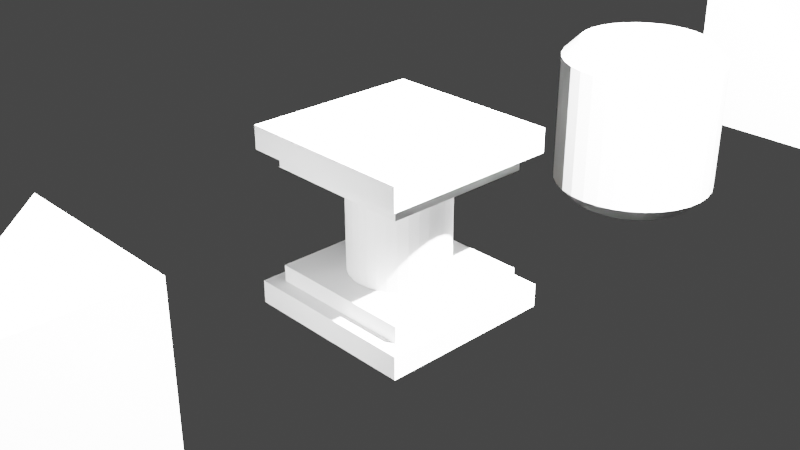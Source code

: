 # Source: idomok.blend  (saved by Blender 2.80.55; exported with 4.5.12 LTS)
import bpy
from mathutils import Matrix  # noqa: F401  (used for matrix-valued properties, if any)

bpy.ops.wm.read_factory_settings(use_empty=True)
scene = bpy.context.scene
scene.name = 'Scene'

# ---- collections
col_collection = bpy.data.collections.new('Collection'); scene.collection.children.link(col_collection)

# ---- materials (node trees are filled in below, after node groups)
mat_material = bpy.data.materials.new('Material')
mat_material.alpha_threshold = 0.0
mat_material.use_transparent_shadow = False
mat_material.roughness = 0.5
mat_material.line_color = (0.0, 0.0, 0.0, 1.0)

# ---- material node trees
mat_material.use_nodes = True; mat_material.node_tree.nodes.clear()
_N = mat_material.node_tree.nodes; _L = mat_material.node_tree.links
n0 = _N.new('ShaderNodeOutputMaterial'); n0.name = 'Material Output'; n0.location = (300, 300)
n1 = _N.new('ShaderNodeBsdfPrincipled'); n1.name = 'Principled BSDF'; n1.location = (10, 300)
n1.distribution = 'GGX'
n1.subsurface_method = 'BURLEY'
n1.inputs[3].default_value = 1.45
_L.new(n1.outputs[0], n0.inputs[0])
n0.is_active_output = True

# ---- world
world_world = bpy.data.worlds.new('World'); scene.world = world_world
world_world.use_nodes = True; world_world.node_tree.nodes.clear()
_N = world_world.node_tree.nodes; _L = world_world.node_tree.links
n0 = _N.new('ShaderNodeOutputWorld'); n0.name = 'World Output'; n0.location = (300, 300)
n1 = _N.new('ShaderNodeBackground'); n1.name = 'Background'; n1.location = (10, 300)
n1.inputs[0].default_value = (0.05088, 0.05088, 0.05088, 1.0)
_L.new(n1.outputs[0], n0.inputs[0])
n0.is_active_output = True
world_world.color = (0.05088, 0.05088, 0.05088)
world_world.use_sun_shadow = False
world_world.sun_shadow_jitter_overblur = 0.0

# ---- cameras
cam_camera = bpy.data.cameras.new('Camera')
cam_camera.clip_end = 100.0
cam_camera.ortho_scale = 7.314
cam_camera.dof.focus_distance = 0.0
cam_camera.dof.aperture_fstop = 128.0

# ---- lights
light_light = bpy.data.lights.new('Light', 'POINT')
light_light.transmission_factor = 0.0
light_light.cutoff_distance = 30.0
light_light.energy = 1e+05
light_light.shadow_buffer_clip_start = 1.001
light_light.shadow_soft_size = 0.1
light_light.shadow_maximum_resolution = 0.006
light_light.use_absolute_resolution = True

# ---- meshes
me_cube_002 = bpy.data.meshes.new('Cube.002')
me_cube_002.from_pydata([(0.4186, 0.4186, -1.0), (0.4186, -0.4186, -1.0), (-0.4186, 0.4186, -1.0), (-0.4186, -0.4186, -1.0), (1.0, 1.0, 0.7001), (1.0, -1.0, 0.7001), (-1.0, 1.0, 0.7001), (-1.0, -1.0, 0.7001), (0.9333, 1.0, 0.7669), (0.7001, 0.7669, 1.0), (0.7001, -0.7669, 1.0), (0.9333, -1.0, 0.7669), (-0.7001, 0.7669, 1.0), (-0.9333, 1.0, 0.7669), (-0.9333, -1.0, 0.7669), (-0.7001, -0.7669, 1.0)], [], [(14, 15, 12, 13, 6, 7), (3, 7, 6, 2), (2, 0, 1, 3), (1, 5, 11, 14, 7, 3), (0, 4, 5, 1), (9, 12, 15, 10), (8, 9, 10, 11, 5, 4), (12, 9, 8, 13), (14, 11, 10, 15), (2, 6, 13, 8, 4, 0)])
_uv = me_cube_002.uv_layers.new(name='UVMap')
_uv.uv.foreach_set('vector', [0.6167, 0.25, 0.5875, 0.2209, 0.5875, 0.02914, 0.6167, 0.0, 0.625, 0.0, 0.625, 0.25, 0.375, 0.5, 0.5875, 0.5, 0.5875, 0.75, 0.375, 0.75, 0.375, 0.75, 0.625, 0.75, 0.625, 1.0, 0.375, 1.0, 0.375, 0.25, 0.5875, 0.25, 0.5959, 0.2583, 0.5959, 0.4917, 0.5875, 0.5, 0.375, 0.5, 0.125, 0.5, 0.3375, 0.5, 0.3375, 0.75, 0.125, 0.75, 0.4125, 0.02914, 0.5875, 0.02914, 0.5875, 0.2209, 0.4125, 0.2209, 0.3833, 0.0, 0.4125, 0.02914, 0.4125, 0.2209, 0.3833, 0.25, 0.375, 0.25, 0.375, 0.0, 0.5875, 0.02914, 0.4125, 0.02914, 0.4125, 0.0, 0.5875, 0.0, 0.5959, 0.4917, 0.5959, 0.2583, 0.625, 0.2875, 0.625, 0.4625, 0.625, 0.5, 0.8375, 0.5, 0.8459, 0.5083, 0.8459, 0.7417, 0.8375, 0.75, 0.625, 0.75])
me_cube_002.materials.append(mat_material)
me_cube_002.use_remesh_preserve_volume = False
me_cube_002.use_remesh_preserve_attributes = False
me_cube_002.use_mirror_vertex_groups = False
me_cube_002.update()
me_cube_004 = bpy.data.meshes.new('Cube.004')
me_cube_004.from_pydata([(1.0, 1.0, -1.0), (1.0, -1.0, -1.0), (-1.0, 1.0, 1.0), (-1.0, 1.0, -1.0), (-1.0, -1.0, 1.0), (-1.0, -1.0, -1.0), (-0.4821, 1.0, 1.0), (1.0, 1.0, -0.4821), (1.0, -1.0, -0.4821), (-0.4821, -1.0, 1.0)], [], [(1, 8, 9, 4, 5), (5, 4, 2, 3), (3, 0, 1, 5), (6, 2, 4, 9), (0, 7, 8, 1), (6, 9, 8, 7), (3, 2, 6, 7, 0)])
_uv = me_cube_004.uv_layers.new(name='UVMap')
_uv.uv.foreach_set('vector', [0.375, 0.25, 0.4397, 0.25, 0.625, 0.4353, 0.625, 0.5, 0.375, 0.5, 0.375, 0.5, 0.625, 0.5, 0.625, 0.75, 0.375, 0.75, 0.375, 0.75, 0.625, 0.75, 0.625, 1.0, 0.375, 1.0, 0.5603, 0.0, 0.625, 0.0, 0.625, 0.25, 0.5603, 0.25, 0.125, 0.5, 0.1897, 0.5, 0.1897, 0.75, 0.125, 0.75, 0.5603, 0.0, 0.5603, 0.25, 0.375, 0.25, 0.375, 0.0, 0.625, 0.5, 0.875, 0.5, 0.875, 0.5647, 0.6897, 0.75, 0.625, 0.75])
me_cube_004.materials.append(mat_material)
me_cube_004.use_remesh_preserve_volume = False
me_cube_004.use_remesh_preserve_attributes = False
me_cube_004.use_mirror_vertex_groups = False
me_cube_004.update()
me_cube_005 = bpy.data.meshes.new('Cube.005')
me_cube_005.from_pydata([(1.0, 1.0, -1.0), (1.0, -1.0, -1.0), (-1.0, 1.0, -1.0), (-1.0, -1.0, -1.0), (1.0, 1.0, -0.0007418), (1.0, -0.0007418, 1.0), (1.0, 0.0007418, 1.0), (1.0, -1.0, -0.0007418), (-1.0, -0.0007418, 1.0), (-1.0, 1.0, -0.0007418), (-1.0, -1.0, -0.0007418), (-1.0, 0.0007418, 1.0)], [], [(1, 7, 10, 3), (3, 10, 11, 8, 9, 2), (2, 0, 1, 3), (5, 8, 11, 6), (0, 4, 5, 6, 7, 1), (6, 11, 10, 7), (8, 5, 4, 9), (2, 9, 4, 0)])
_uv = me_cube_005.uv_layers.new(name='UVMap')
_uv.uv.foreach_set('vector', [0.375, 0.25, 0.4999, 0.25, 0.4999, 0.5, 0.375, 0.5, 0.375, 0.5, 0.4999, 0.5, 0.625, 0.6251, 0.625, 0.6249, 0.4999, 0.75, 0.375, 0.75, 0.375, 0.75, 0.625, 0.75, 0.625, 1.0, 0.375, 1.0, 0.375, 0.1251, 0.625, 0.1251, 0.625, 0.1249, 0.375, 0.1249, 0.125, 0.5, 0.2499, 0.5, 0.375, 0.6251, 0.375, 0.6249, 0.2499, 0.75, 0.125, 0.75, 0.375, 0.1249, 0.625, 0.1249, 0.625, 0.25, 0.375, 0.25, 0.625, 0.1251, 0.375, 0.1251, 0.375, 0.0, 0.625, 0.0, 0.625, 0.5, 0.7499, 0.5, 0.7499, 0.75, 0.625, 0.75])
me_cube_005.materials.append(mat_material)
me_cube_005.use_remesh_preserve_volume = False
me_cube_005.use_remesh_preserve_attributes = False
me_cube_005.use_mirror_vertex_groups = False
me_cube_005.update()
me_cube_006 = bpy.data.meshes.new('Cube.006')
me_cube_006.from_pydata([(1.0, 0.4183, 1.0), (0.4183, 1.0, 1.0), (0.4183, 1.0, -1.0), (1.0, 0.4183, -1.0), (0.4183, -1.0, 1.0), (1.0, -0.4183, 1.0), (1.0, -0.4183, -1.0), (0.4183, -1.0, -1.0), (-0.4183, 1.0, 1.0), (-1.0, 0.4183, 1.0), (-1.0, 0.4183, -1.0), (-0.4183, 1.0, -1.0), (-1.0, -0.4183, 1.0), (-0.4183, -1.0, 1.0), (-0.4183, -1.0, -1.0), (-1.0, -0.4183, -1.0)], [], [(10, 11, 2, 3, 6, 7, 14, 15), (15, 12, 9, 10), (7, 4, 13, 14), (0, 1, 8, 9, 12, 13, 4, 5), (3, 0, 5, 6), (0, 3, 2, 1), (14, 13, 12, 15), (4, 7, 6, 5), (8, 11, 10, 9), (11, 8, 1, 2)])
_uv = me_cube_006.uv_layers.new(name='UVMap')
_uv.uv.foreach_set('vector', [0.375, 0.8227, 0.4477, 0.75, 0.5523, 0.75, 0.625, 0.8227, 0.625, 0.9273, 0.5523, 1.0, 0.4477, 1.0, 0.375, 0.9273, 0.375, 0.5727, 0.625, 0.5727, 0.625, 0.6773, 0.375, 0.6773, 0.375, 0.3227, 0.625, 0.3227, 0.625, 0.4273, 0.375, 0.4273, 0.375, 0.07271, 0.4477, 0.0, 0.5523, 0.0, 0.625, 0.07271, 0.625, 0.1773, 0.5523, 0.25, 0.4477, 0.25, 0.375, 0.1773, 0.125, 0.5727, 0.375, 0.5727, 0.375, 0.6773, 0.125, 0.6773, 0.375, 0.5727, 0.125, 0.5727, 0.125, 0.5, 0.375, 0.5, 0.375, 0.4273, 0.625, 0.4273, 0.625, 0.5727, 0.375, 0.5727, 0.625, 0.3227, 0.375, 0.3227, 0.375, 0.25, 0.625, 0.25, 0.875, 0.5727, 0.625, 0.5727, 0.625, 0.5, 0.875, 0.5, 0.625, 0.5727, 0.875, 0.5727, 0.875, 0.6773, 0.625, 0.6773])
me_cube_006.materials.append(mat_material)
me_cube_006.use_remesh_preserve_volume = False
me_cube_006.use_remesh_preserve_attributes = False
me_cube_006.use_mirror_vertex_groups = False
me_cube_006.update()
me_cube_007 = bpy.data.meshes.new('Cube.007')
me_cube_007.from_pydata([(0.7619, 1.0, 1.0), (1.0, 1.0, 0.7619), (1.0, 1.0, -0.7619), (0.7619, 1.0, -1.0), (-1.0, 1.0, 0.7619), (-0.7619, 1.0, 1.0), (-0.7619, 1.0, -1.0), (-1.0, 1.0, -0.7619), (0.7008, -1.0, 0.638), (1.0, -0.7008, 0.7619), (0.638, -1.0, 0.7008), (0.7619, -0.7008, 1.0), (0.638, -1.0, -0.7008), (0.7619, -0.7008, -1.0), (0.7008, -1.0, -0.638), (1.0, -0.7008, -0.7619), (-0.638, -1.0, 0.7008), (-0.7619, -0.7008, 1.0), (-0.7008, -1.0, 0.638), (-1.0, -0.7008, 0.7619), (-0.7008, -1.0, -0.638), (-1.0, -0.7008, -0.7619), (-0.638, -1.0, -0.7008), (-0.7619, -0.7008, -1.0)], [], [(17, 5, 4, 19), (6, 23, 21, 7), (0, 5, 17, 11), (13, 3, 2, 15), (12, 14, 8, 10, 16, 18, 20, 22), (2, 1, 9, 15), (21, 19, 4, 7), (6, 3, 13, 23), (6, 7, 4, 5, 0, 1, 2, 3), (22, 20, 21, 23), (10, 8, 9, 11), (18, 16, 17, 19), (14, 12, 13, 15), (8, 14, 15, 9), (16, 10, 11, 17), (12, 22, 23, 13), (19, 21, 20, 18), (0, 11, 9, 1)])
_uv = me_cube_007.uv_layers.new(name='UVMap')
_uv.uv.foreach_set('vector', [0.5952, 0.2126, 0.5952, 0.0, 0.625, 0.0, 0.625, 0.2126, 0.4048, 0.75, 0.4048, 0.9626, 0.375, 0.9626, 0.375, 0.75, 0.4048, 0.0, 0.5952, 0.0, 0.5952, 0.2126, 0.4048, 0.2126, 0.5952, 0.9626, 0.5952, 0.75, 0.625, 0.75, 0.625, 0.9626, 0.4124, 0.2953, 0.4203, 0.2874, 0.5797, 0.2874, 0.5876, 0.2953, 0.5876, 0.4547, 0.5797, 0.4626, 0.4203, 0.4626, 0.4124, 0.4547, 0.1548, 0.5, 0.3452, 0.5, 0.3452, 0.7126, 0.1548, 0.7126, 0.4048, 0.5374, 0.5952, 0.5374, 0.5952, 0.75, 0.4048, 0.75, 0.4048, 0.75, 0.5952, 0.75, 0.5952, 0.9626, 0.4048, 0.9626, 0.625, 0.5298, 0.6548, 0.5, 0.8452, 0.5, 0.875, 0.5298, 0.875, 0.7202, 0.8452, 0.75, 0.6548, 0.75, 0.625, 0.7202, 0.4124, 0.4547, 0.4203, 0.4626, 0.4048, 0.5, 0.375, 0.4702, 0.5876, 0.2953, 0.5797, 0.2874, 0.5952, 0.25, 0.625, 0.2798, 0.5797, 0.4626, 0.5876, 0.4547, 0.625, 0.4702, 0.5952, 0.5, 0.4203, 0.2874, 0.4124, 0.2953, 0.375, 0.2798, 0.4048, 0.25, 0.5797, 0.2874, 0.4203, 0.2874, 0.4048, 0.25, 0.5952, 0.25, 0.5876, 0.4547, 0.5876, 0.2953, 0.625, 0.2798, 0.625, 0.4702, 0.4124, 0.2953, 0.4124, 0.4547, 0.375, 0.4702, 0.375, 0.2798, 0.5952, 0.5374, 0.4048, 0.5374, 0.4203, 0.4626, 0.5797, 0.4626, 0.4048, 0.0, 0.4048, 0.2126, 0.375, 0.2126, 0.375, 0.0])
me_cube_007.materials.append(mat_material)
me_cube_007.use_remesh_preserve_volume = False
me_cube_007.use_remesh_preserve_attributes = False
me_cube_007.use_mirror_vertex_groups = False
me_cube_007.update()
me_cube_008 = bpy.data.meshes.new('Cube.008')
me_cube_008.from_pydata([(1.2, 1.2, -0.1781), (1.0, 1.0, -1.0), (1.2, -1.2, -0.1781), (1.0, -1.0, -1.0), (-1.2, 1.2, -0.1781), (-1.0, 1.0, -1.0), (-1.2, -1.2, -0.1781), (-1.0, -1.0, -1.0), (0.6838, -0.6838, 1.402), (-0.6838, -0.6838, 1.402), (0.6838, 0.6838, 1.402), (-0.6838, 0.6838, 1.402)], [], [(2, 0, 10, 8), (3, 2, 6, 7), (7, 6, 4, 5), (5, 1, 3, 7), (1, 0, 2, 3), (5, 4, 0, 1), (10, 11, 9, 8), (4, 6, 9, 11), (0, 4, 11, 10), (6, 2, 8, 9)])
_uv = me_cube_008.uv_layers.new(name='UVMap')
_uv.uv.foreach_set('vector', [0.375, 0.75, 0.375, 0.5, 0.375, 0.5, 0.375, 0.75, 0.375, 0.25, 0.625, 0.25, 0.625, 0.5, 0.375, 0.5, 0.375, 0.5, 0.625, 0.5, 0.625, 0.75, 0.375, 0.75, 0.375, 0.75, 0.625, 0.75, 0.625, 1.0, 0.375, 1.0, 0.125, 0.5, 0.375, 0.5, 0.375, 0.75, 0.125, 0.75, 0.625, 0.5, 0.875, 0.5, 0.875, 0.75, 0.625, 0.75, 0.375, 0.0, 0.625, 0.0, 0.625, 0.25, 0.375, 0.25, 0.625, 0.75, 0.625, 0.5, 0.625, 0.5, 0.625, 0.75, 0.875, 0.75, 0.875, 0.5, 0.875, 0.5, 0.875, 0.75, 0.625, 0.5, 0.625, 0.25, 0.625, 0.25, 0.625, 0.5])
me_cube_008.materials.append(mat_material)
me_cube_008.use_remesh_preserve_volume = False
me_cube_008.use_remesh_preserve_attributes = False
me_cube_008.use_mirror_vertex_groups = False
me_cube_008.update()
me_cone = bpy.data.meshes.new('Cone')
me_cone.from_pydata([(0.0, 1.0, -1.0), (0.1951, 0.9808, -1.0), (0.3827, 0.9239, -1.0), (0.5556, 0.8315, -1.0), (0.7071, 0.7071, -1.0), (0.8315, 0.5556, -1.0), (0.9239, 0.3827, -1.0), (0.9808, 0.1951, -1.0), (1.0, 7.55e-08, -1.0), (0.9808, -0.1951, -1.0), (0.9239, -0.3827, -1.0), (0.8315, -0.5556, -1.0), (0.7071, -0.7071, -1.0), (0.5556, -0.8315, -1.0), (0.3827, -0.9239, -1.0), (0.1951, -0.9808, -1.0), (-3.258e-07, -1.0, -1.0), (-0.1951, -0.9808, -1.0), (-0.3827, -0.9239, -1.0), (-0.5556, -0.8315, -1.0), (-0.7071, -0.7071, -1.0), (-0.8315, -0.5556, -1.0), (-0.9239, -0.3827, -1.0), (0.0, 0.0, 1.0), (-0.9808, -0.1951, -1.0), (-1.0, 9.656e-07, -1.0), (-0.9808, 0.1951, -1.0), (-0.9239, 0.3827, -1.0), (-0.8315, 0.5556, -1.0), (-0.7071, 0.7071, -1.0), (-0.5556, 0.8315, -1.0), (-0.3827, 0.9239, -1.0), (-0.1951, 0.9808, -1.0)], [], [(0, 23, 1), (1, 23, 2), (2, 23, 3), (3, 23, 4), (4, 23, 5), (5, 23, 6), (6, 23, 7), (7, 23, 8), (8, 23, 9), (9, 23, 10), (10, 23, 11), (11, 23, 12), (12, 23, 13), (13, 23, 14), (14, 23, 15), (15, 23, 16), (16, 23, 17), (17, 23, 18), (18, 23, 19), (19, 23, 20), (20, 23, 21), (21, 23, 22), (22, 23, 24), (24, 23, 25), (25, 23, 26), (26, 23, 27), (27, 23, 28), (28, 23, 29), (29, 23, 30), (30, 23, 31), (31, 23, 32), (32, 23, 0), (0, 1, 2, 3, 4, 5, 6, 7, 8, 9, 10, 11, 12, 13, 14, 15, 16, 17, 18, 19, 20, 21, 22, 24, 25, 26, 27, 28, 29, 30, 31, 32)])
me_cone.polygons.foreach_set('use_smooth', [True] * 33)
_uv = me_cone.uv_layers.new(name='UVMap')
_uv.uv.foreach_set('vector', [0.25, 0.49, 0.25, 0.25, 0.2968, 0.4854, 0.2968, 0.4854, 0.25, 0.25, 0.3418, 0.4717, 0.3418, 0.4717, 0.25, 0.25, 0.3833, 0.4496, 0.3833, 0.4496, 0.25, 0.25, 0.4197, 0.4197, 0.4197, 0.4197, 0.25, 0.25, 0.4496, 0.3833, 0.4496, 0.3833, 0.25, 0.25, 0.4717, 0.3418, 0.4717, 0.3418, 0.25, 0.25, 0.4854, 0.2968, 0.4854, 0.2968, 0.25, 0.25, 0.49, 0.25, 0.49, 0.25, 0.25, 0.25, 0.4854, 0.2032, 0.4854, 0.2032, 0.25, 0.25, 0.4717, 0.1582, 0.4717, 0.1582, 0.25, 0.25, 0.4496, 0.1167, 0.4496, 0.1167, 0.25, 0.25, 0.4197, 0.08029, 0.4197, 0.08029, 0.25, 0.25, 0.3833, 0.05045, 0.3833, 0.05045, 0.25, 0.25, 0.3418, 0.02827, 0.3418, 0.02827, 0.25, 0.25, 0.2968, 0.01461, 0.2968, 0.01461, 0.25, 0.25, 0.25, 0.01, 0.25, 0.01, 0.25, 0.25, 0.2032, 0.01461, 0.2032, 0.01461, 0.25, 0.25, 0.1582, 0.02827, 0.1582, 0.02827, 0.25, 0.25, 0.1167, 0.05045, 0.1167, 0.05045, 0.25, 0.25, 0.08029, 0.08029, 0.08029, 0.08029, 0.25, 0.25, 0.05045, 0.1167, 0.05045, 0.1167, 0.25, 0.25, 0.02827, 0.1582, 0.02827, 0.1582, 0.25, 0.25, 0.01461, 0.2032, 0.01461, 0.2032, 0.25, 0.25, 0.01, 0.25, 0.01, 0.25, 0.25, 0.25, 0.01461, 0.2968, 0.01461, 0.2968, 0.25, 0.25, 0.02827, 0.3418, 0.02827, 0.3418, 0.25, 0.25, 0.05045, 0.3833, 0.05045, 0.3833, 0.25, 0.25, 0.08029, 0.4197, 0.08029, 0.4197, 0.25, 0.25, 0.1167, 0.4496, 0.1167, 0.4496, 0.25, 0.25, 0.1582, 0.4717, 0.1582, 0.4717, 0.25, 0.25, 0.2032, 0.4854, 0.2032, 0.4854, 0.25, 0.25, 0.25, 0.49, 0.75, 0.49, 0.7968, 0.4854, 0.8418, 0.4717, 0.8833, 0.4496, 0.9197, 0.4197, 0.9496, 0.3833, 0.9717, 0.3418, 0.9854, 0.2968, 0.99, 0.25, 0.9854, 0.2032, 0.9717, 0.1582, 0.9496, 0.1167, 0.9197, 0.08029, 0.8833, 0.05045, 0.8418, 0.02827, 0.7968, 0.01461, 0.75, 0.01, 0.7032, 0.01461, 0.6582, 0.02827, 0.6167, 0.05045, 0.5803, 0.08029, 0.5504, 0.1167, 0.5283, 0.1582, 0.5146, 0.2032, 0.51, 0.25, 0.5146, 0.2968, 0.5283, 0.3418, 0.5504, 0.3833, 0.5803, 0.4197, 0.6167, 0.4496, 0.6582, 0.4717, 0.7032, 0.4854])
me_cone.materials.append(mat_material)
me_cone.use_remesh_preserve_volume = False
me_cone.use_remesh_preserve_attributes = False
me_cone.use_mirror_vertex_groups = False
me_cone.update()
me_icosphere = bpy.data.meshes.new('Icosphere')
me_icosphere.from_pydata([(3.207e-10, 4.31e-07, -1.226), (0.8871, -0.6445, -0.5483), (-0.3388, -1.043, -0.5483), (-1.097, 4.31e-07, -0.5483), (-0.3388, 1.043, -0.5483), (0.8871, 0.6445, -0.5483), (0.3388, -1.043, 0.5483), (-0.8871, -0.6445, 0.5483), (-0.8871, 0.6445, 0.5483), (0.3388, 1.043, 0.5483), (1.097, 4.31e-07, 0.5483), (3.207e-10, 4.31e-07, 1.226), (-0.1992, -0.613, -1.043), (0.5214, -0.3788, -1.043), (0.3223, -0.9918, -0.6445), (1.043, 4.31e-07, -0.6445), (0.5214, 0.3788, -1.043), (-0.6445, 4.31e-07, -1.043), (-0.8437, -0.613, -0.6445), (-0.1992, 0.613, -1.043), (-0.8437, 0.613, -0.6445), (0.3223, 0.9918, -0.6445), (1.166, -0.3788, -3.207e-10), (1.166, 0.3788, -3.207e-10), (3.207e-10, -1.226, -3.207e-10), (0.7206, -0.9918, -3.207e-10), (-1.166, -0.3788, -3.207e-10), (-0.7206, -0.9918, -3.207e-10), (-0.7206, 0.9918, -3.207e-10), (-1.166, 0.3788, -3.207e-10), (0.7206, 0.9918, -3.207e-10), (3.207e-10, 1.226, -3.207e-10), (0.8437, -0.613, 0.6445), (-0.3223, -0.9918, 0.6445), (-1.043, 4.31e-07, 0.6445), (-0.3223, 0.9918, 0.6445), (0.8437, 0.613, 0.6445), (0.1992, -0.613, 1.043), (0.6445, 4.31e-07, 1.043), (-0.5214, -0.3788, 1.043), (-0.5214, 0.3788, 1.043), (0.1992, 0.613, 1.043)], [], [(0, 13, 12), (1, 13, 15), (0, 12, 17), (0, 17, 19), (0, 19, 16), (1, 15, 22), (2, 14, 24), (3, 18, 26), (4, 20, 28), (5, 21, 30), (1, 22, 25), (2, 24, 27), (3, 26, 29), (4, 28, 31), (5, 30, 23), (6, 32, 37), (7, 33, 39), (8, 34, 40), (9, 35, 41), (10, 36, 38), (38, 41, 11), (38, 36, 41), (36, 9, 41), (41, 40, 11), (41, 35, 40), (35, 8, 40), (40, 39, 11), (40, 34, 39), (34, 7, 39), (39, 37, 11), (39, 33, 37), (33, 6, 37), (37, 38, 11), (37, 32, 38), (32, 10, 38), (23, 36, 10), (23, 30, 36), (30, 9, 36), (31, 35, 9), (31, 28, 35), (28, 8, 35), (29, 34, 8), (29, 26, 34), (26, 7, 34), (27, 33, 7), (27, 24, 33), (24, 6, 33), (25, 32, 6), (25, 22, 32), (22, 10, 32), (30, 31, 9), (30, 21, 31), (21, 4, 31), (28, 29, 8), (28, 20, 29), (20, 3, 29), (26, 27, 7), (26, 18, 27), (18, 2, 27), (24, 25, 6), (24, 14, 25), (14, 1, 25), (22, 23, 10), (22, 15, 23), (15, 5, 23), (16, 21, 5), (16, 19, 21), (19, 4, 21), (19, 20, 4), (19, 17, 20), (17, 3, 20), (17, 18, 3), (17, 12, 18), (12, 2, 18), (15, 16, 5), (15, 13, 16), (13, 0, 16), (12, 14, 2), (12, 13, 14), (13, 1, 14)])
_uv = me_icosphere.uv_layers.new(name='UVMap')
_uv.uv.foreach_set('vector', [0.8182, 0.0, 0.7727, 0.07873, 0.8636, 0.07873, 0.7273, 0.1575, 0.6818, 0.07873, 0.6364, 0.1575, 0.09091, 0.0, 0.04545, 0.07873, 0.1364, 0.07873, 0.2727, 0.0, 0.2273, 0.07873, 0.3182, 0.07873, 0.4545, 0.0, 0.4091, 0.07873, 0.5, 0.07873, 0.7273, 0.1575, 0.6364, 0.1575, 0.6818, 0.2362, 0.9091, 0.1575, 0.8182, 0.1575, 0.8636, 0.2362, 0.1818, 0.1575, 0.09091, 0.1575, 0.1364, 0.2362, 0.3636, 0.1575, 0.2727, 0.1575, 0.3182, 0.2362, 0.5455, 0.1575, 0.4545, 0.1575, 0.5, 0.2362, 0.7273, 0.1575, 0.6818, 0.2362, 0.7727, 0.2362, 0.9091, 0.1575, 0.8636, 0.2362, 0.9545, 0.2362, 0.1818, 0.1575, 0.1364, 0.2362, 0.2273, 0.2362, 0.3636, 0.1575, 0.3182, 0.2362, 0.4091, 0.2362, 0.5455, 0.1575, 0.5, 0.2362, 0.5909, 0.2362, 0.8182, 0.3149, 0.7273, 0.3149, 0.7727, 0.3937, 1.0, 0.3149, 0.9091, 0.3149, 0.9545, 0.3937, 0.2727, 0.3149, 0.1818, 0.3149, 0.2273, 0.3937, 0.4545, 0.3149, 0.3636, 0.3149, 0.4091, 0.3937, 0.6364, 0.3149, 0.5455, 0.3149, 0.5909, 0.3937, 0.5909, 0.3937, 0.5, 0.3937, 0.5455, 0.4724, 0.5909, 0.3937, 0.5455, 0.3149, 0.5, 0.3937, 0.5455, 0.3149, 0.4545, 0.3149, 0.5, 0.3937, 0.4091, 0.3937, 0.3182, 0.3937, 0.3636, 0.4724, 0.4091, 0.3937, 0.3636, 0.3149, 0.3182, 0.3937, 0.3636, 0.3149, 0.2727, 0.3149, 0.3182, 0.3937, 0.2273, 0.3937, 0.1364, 0.3937, 0.1818, 0.4724, 0.2273, 0.3937, 0.1818, 0.3149, 0.1364, 0.3937, 0.1818, 0.3149, 0.09091, 0.3149, 0.1364, 0.3937, 0.9545, 0.3937, 0.8636, 0.3937, 0.9091, 0.4724, 0.9545, 0.3937, 0.9091, 0.3149, 0.8636, 0.3937, 0.9091, 0.3149, 0.8182, 0.3149, 0.8636, 0.3937, 0.7727, 0.3937, 0.6818, 0.3937, 0.7273, 0.4724, 0.7727, 0.3937, 0.7273, 0.3149, 0.6818, 0.3937, 0.7273, 0.3149, 0.6364, 0.3149, 0.6818, 0.3937, 0.5909, 0.2362, 0.5455, 0.3149, 0.6364, 0.3149, 0.5909, 0.2362, 0.5, 0.2362, 0.5455, 0.3149, 0.5, 0.2362, 0.4545, 0.3149, 0.5455, 0.3149, 0.4091, 0.2362, 0.3636, 0.3149, 0.4545, 0.3149, 0.4091, 0.2362, 0.3182, 0.2362, 0.3636, 0.3149, 0.3182, 0.2362, 0.2727, 0.3149, 0.3636, 0.3149, 0.2273, 0.2362, 0.1818, 0.3149, 0.2727, 0.3149, 0.2273, 0.2362, 0.1364, 0.2362, 0.1818, 0.3149, 0.1364, 0.2362, 0.09091, 0.3149, 0.1818, 0.3149, 0.9545, 0.2362, 0.9091, 0.3149, 1.0, 0.3149, 0.9545, 0.2362, 0.8636, 0.2362, 0.9091, 0.3149, 0.8636, 0.2362, 0.8182, 0.3149, 0.9091, 0.3149, 0.7727, 0.2362, 0.7273, 0.3149, 0.8182, 0.3149, 0.7727, 0.2362, 0.6818, 0.2362, 0.7273, 0.3149, 0.6818, 0.2362, 0.6364, 0.3149, 0.7273, 0.3149, 0.5, 0.2362, 0.4091, 0.2362, 0.4545, 0.3149, 0.5, 0.2362, 0.4545, 0.1575, 0.4091, 0.2362, 0.4545, 0.1575, 0.3636, 0.1575, 0.4091, 0.2362, 0.3182, 0.2362, 0.2273, 0.2362, 0.2727, 0.3149, 0.3182, 0.2362, 0.2727, 0.1575, 0.2273, 0.2362, 0.2727, 0.1575, 0.1818, 0.1575, 0.2273, 0.2362, 0.1364, 0.2362, 0.04545, 0.2362, 0.09091, 0.3149, 0.1364, 0.2362, 0.09091, 0.1575, 0.04545, 0.2362, 0.09091, 0.1575, 0.0, 0.1575, 0.04545, 0.2362, 0.8636, 0.2362, 0.7727, 0.2362, 0.8182, 0.3149, 0.8636, 0.2362, 0.8182, 0.1575, 0.7727, 0.2362, 0.8182, 0.1575, 0.7273, 0.1575, 0.7727, 0.2362, 0.6818, 0.2362, 0.5909, 0.2362, 0.6364, 0.3149, 0.6818, 0.2362, 0.6364, 0.1575, 0.5909, 0.2362, 0.6364, 0.1575, 0.5455, 0.1575, 0.5909, 0.2362, 0.5, 0.07873, 0.4545, 0.1575, 0.5455, 0.1575, 0.5, 0.07873, 0.4091, 0.07873, 0.4545, 0.1575, 0.4091, 0.07873, 0.3636, 0.1575, 0.4545, 0.1575, 0.3182, 0.07873, 0.2727, 0.1575, 0.3636, 0.1575, 0.3182, 0.07873, 0.2273, 0.07873, 0.2727, 0.1575, 0.2273, 0.07873, 0.1818, 0.1575, 0.2727, 0.1575, 0.1364, 0.07873, 0.09091, 0.1575, 0.1818, 0.1575, 0.1364, 0.07873, 0.04545, 0.07873, 0.09091, 0.1575, 0.04545, 0.07873, 0.0, 0.1575, 0.09091, 0.1575, 0.6364, 0.1575, 0.5909, 0.07873, 0.5455, 0.1575, 0.6364, 0.1575, 0.6818, 0.07873, 0.5909, 0.07873, 0.6818, 0.07873, 0.6364, 0.0, 0.5909, 0.07873, 0.8636, 0.07873, 0.8182, 0.1575, 0.9091, 0.1575, 0.8636, 0.07873, 0.7727, 0.07873, 0.8182, 0.1575, 0.7727, 0.07873, 0.7273, 0.1575, 0.8182, 0.1575])
me_icosphere.materials.append(mat_material)
me_icosphere.use_remesh_preserve_volume = False
me_icosphere.use_remesh_preserve_attributes = False
me_icosphere.use_mirror_vertex_groups = False
me_icosphere.update()
me_cube_001 = bpy.data.meshes.new('Cube.001')
me_cube_001.from_pydata([(0.4816, 1.201, 0.4816), (0.4816, 0.4816, 1.201), (1.201, 0.4816, 0.4816), (0.4816, 0.4816, -1.201), (0.4816, 1.201, -0.4816), (1.201, 0.4816, -0.4816), (1.201, -0.4816, 0.4816), (0.4816, -0.4816, 1.201), (0.4816, -1.201, 0.4816), (1.201, -0.4816, -0.4816), (0.4816, -1.201, -0.4816), (0.4816, -0.4816, -1.201), (-0.4816, 1.201, 0.4816), (-1.201, 0.4816, 0.4816), (-0.4816, 0.4816, 1.201), (-1.201, 0.4816, -0.4816), (-0.4816, 1.201, -0.4816), (-0.4816, 0.4816, -1.201), (-1.201, -0.4816, 0.4816), (-0.4816, -1.201, 0.4816), (-0.4816, -0.4816, 1.201), (-0.4816, -0.4816, -1.201), (-0.4816, -1.201, -0.4816), (-1.201, -0.4816, -0.4816)], [], [(17, 3, 11, 21), (23, 18, 13, 15), (10, 8, 19, 22), (1, 14, 20, 7), (5, 2, 6, 9), (0, 1, 2), (3, 4, 5), (6, 7, 8), (9, 10, 11), (12, 13, 14), (15, 16, 17), (18, 19, 20), (21, 22, 23), (17, 21, 23, 15), (3, 17, 16, 4), (2, 5, 4, 0), (22, 19, 18, 23), (8, 10, 9, 6), (12, 16, 15, 13), (7, 20, 19, 8), (1, 7, 6, 2), (21, 11, 10, 22), (20, 14, 13, 18), (14, 1, 0, 12), (11, 3, 5, 9), (16, 12, 0, 4)])
_uv = me_cube_001.uv_layers.new(name='UVMap')
_uv.uv.foreach_set('vector', [0.4499, 0.8249, 0.5501, 0.8249, 0.5501, 0.9251, 0.4499, 0.9251, 0.4499, 0.5749, 0.5501, 0.5749, 0.5501, 0.6751, 0.4499, 0.6751, 0.4499, 0.3249, 0.5501, 0.3249, 0.5501, 0.4251, 0.4499, 0.4251, 0.4499, 0.07489, 0.5501, 0.07489, 0.5501, 0.1751, 0.4499, 0.1751, 0.1999, 0.5749, 0.3001, 0.5749, 0.3001, 0.6751, 0.1999, 0.6751, 0.8001, 0.6751, 0.875, 0.6751, 0.8001, 0.75, 0.5501, 0.8249, 0.5501, 0.75, 0.625, 0.8249, 0.3001, 0.6751, 0.375, 0.6751, 0.3001, 0.75, 0.1999, 0.6751, 0.1999, 0.75, 0.125, 0.6751, 0.8001, 0.5749, 0.8001, 0.5, 0.875, 0.5749, 0.4499, 0.6751, 0.4499, 0.75, 0.375, 0.6751, 0.5501, 0.5749, 0.5501, 0.5, 0.625, 0.5749, 0.4499, 0.9251, 0.4499, 1.0, 0.375, 0.9251, 0.4499, 0.8249, 0.4499, 0.9251, 0.375, 0.9251, 0.375, 0.8249, 0.5501, 0.8249, 0.4499, 0.8249, 0.4499, 0.75, 0.5501, 0.75, 0.3001, 0.5749, 0.1999, 0.5749, 0.1999, 0.5, 0.3001, 0.5, 0.4499, 0.4251, 0.5501, 0.4251, 0.5501, 0.5749, 0.4499, 0.5749, 0.5501, 0.3249, 0.4499, 0.3249, 0.4499, 0.25, 0.5501, 0.25, 0.8001, 0.5749, 0.6999, 0.5749, 0.6999, 0.5, 0.8001, 0.5, 0.4499, 0.1751, 0.5501, 0.1751, 0.5501, 0.25, 0.4499, 0.25, 0.4499, 0.07489, 0.4499, 0.1751, 0.375, 0.1751, 0.375, 0.07489, 0.4499, 0.9251, 0.5501, 0.9251, 0.5501, 1.0, 0.4499, 1.0, 0.5501, 0.1751, 0.5501, 0.07489, 0.625, 0.07489, 0.625, 0.1751, 0.5501, 0.07489, 0.4499, 0.07489, 0.4499, 0.0, 0.5501, 0.0, 0.5501, 0.9251, 0.5501, 0.8249, 0.625, 0.8249, 0.625, 0.9251, 0.6999, 0.5749, 0.8001, 0.5749, 0.8001, 0.6751, 0.6999, 0.6751])
me_cube_001.materials.append(mat_material)
me_cube_001.use_remesh_preserve_volume = False
me_cube_001.use_remesh_preserve_attributes = False
me_cube_001.use_mirror_vertex_groups = False
me_cube_001.update()
me_cube_009 = bpy.data.meshes.new('Cube.009')
me_cube_009.from_pydata([(1.0, 1.0, 1.0), (1.0, 1.0, -1.0), (1.0, -1.0, -1.0), (-1.0, 1.0, 1.0), (1.0, -0.002422, 1.0), (1.0, -1.0, 0.002422), (-0.002422, 1.0, -1.0), (-1.0, 1.0, -0.002422), (-1.0, -1.0, 0.002422), (-1.0, -0.002422, 1.0), (-1.0, -1.0, -0.002422), (-0.002422, -1.0, -1.0)], [], [(6, 1, 2, 11), (0, 3, 9, 4), (6, 7, 3, 0, 1), (2, 5, 8, 10, 11), (10, 8, 9, 3, 7), (6, 11, 10, 7), (4, 9, 8, 5), (1, 0, 4, 5, 2)])
_uv = me_cube_009.uv_layers.new(name='UVMap')
_uv.uv.foreach_set('vector', [0.4997, 0.75, 0.625, 0.75, 0.625, 1.0, 0.4997, 1.0, 0.375, 0.0, 0.625, 0.0, 0.625, 0.1253, 0.375, 0.1253, 0.625, 0.6247, 0.7497, 0.5, 0.875, 0.5, 0.875, 0.75, 0.625, 0.75, 0.375, 0.25, 0.5003, 0.25, 0.5003, 0.5, 0.4997, 0.5, 0.375, 0.3753, 0.4997, 0.5, 0.5003, 0.5, 0.625, 0.6247, 0.625, 0.75, 0.4997, 0.75, 0.4997, 0.75, 0.4997, 1.0, 0.375, 1.0, 0.375, 0.75, 0.375, 0.1253, 0.625, 0.1253, 0.625, 0.25, 0.375, 0.25, 0.125, 0.5, 0.375, 0.5, 0.375, 0.6253, 0.2503, 0.75, 0.125, 0.75])
me_cube_009.materials.append(mat_material)
me_cube_009.use_remesh_preserve_volume = False
me_cube_009.use_remesh_preserve_attributes = False
me_cube_009.use_mirror_vertex_groups = False
me_cube_009.update()
me_cube_011 = bpy.data.meshes.new('Cube.011')
me_cube_011.from_pydata([(1.0, 1.0, 1.0), (1.0, 1.0, -1.0), (1.0, -1.0, 1.0), (1.0, -1.0, -1.0), (-1.0, 1.0, 1.0), (-1.0, 1.0, -1.0), (-1.0, -1.0, 1.0), (-1.0, -1.0, -1.0), (0.0, 1.0, -0.3259), (0.0, -1.0, 1.0), (0.0, -1.0, -0.3259), (0.0, 1.0, 1.0)], [], [(11, 4, 6, 9), (10, 9, 6, 7), (7, 6, 4, 5), (8, 1, 3, 10), (1, 0, 2, 3), (8, 11, 0, 1), (5, 4, 11, 8), (5, 8, 10, 7), (3, 2, 9, 10), (0, 11, 9, 2)])
_uv = me_cube_011.uv_layers.new(name='UVMap')
_uv.uv.foreach_set('vector', [0.5, 0.0, 0.625, 0.0, 0.625, 0.25, 0.5, 0.25, 0.375, 0.375, 0.625, 0.375, 0.625, 0.5, 0.375, 0.5, 0.375, 0.5, 0.625, 0.5, 0.625, 0.75, 0.375, 0.75, 0.5, 0.75, 0.625, 0.75, 0.625, 1.0, 0.5, 1.0, 0.125, 0.5, 0.375, 0.5, 0.375, 0.75, 0.125, 0.75, 0.625, 0.625, 0.875, 0.625, 0.875, 0.75, 0.625, 0.75, 0.625, 0.5, 0.875, 0.5, 0.875, 0.625, 0.625, 0.625, 0.375, 0.75, 0.5, 0.75, 0.5, 1.0, 0.375, 1.0, 0.375, 0.25, 0.625, 0.25, 0.625, 0.375, 0.375, 0.375, 0.375, 0.0, 0.5, 0.0, 0.5, 0.25, 0.375, 0.25])
_ca = me_cube_011.color_attributes.new('Col', 'BYTE_COLOR', 'CORNER')
_ca.data.foreach_set('color', [1.0, 1.0, 1.0, 1.0, 1.0, 1.0, 1.0, 1.0, 1.0, 1.0, 1.0, 1.0, 1.0, 1.0, 1.0, 1.0, 1.0, 1.0, 1.0, 1.0, 1.0, 1.0, 1.0, 1.0, 1.0, 1.0, 1.0, 1.0, 1.0, 1.0, 1.0, 1.0, 1.0, 1.0, 1.0, 1.0, 1.0, 1.0, 1.0, 1.0, 1.0, 1.0, 1.0, 1.0, 1.0, 1.0, 1.0, 1.0, 1.0, 1.0, 1.0, 1.0, 1.0, 1.0, 1.0, 1.0, 1.0, 1.0, 1.0, 1.0, 1.0, 1.0, 1.0, 1.0, 1.0, 1.0, 1.0, 1.0, 1.0, 1.0, 1.0, 1.0, 1.0, 1.0, 1.0, 1.0, 1.0, 1.0, 1.0, 1.0, 1.0, 1.0, 1.0, 1.0, 1.0, 1.0, 1.0, 1.0, 1.0, 1.0, 1.0, 1.0, 1.0, 1.0, 1.0, 1.0, 1.0, 1.0, 1.0, 1.0, 1.0, 1.0, 1.0, 1.0, 1.0, 1.0, 1.0, 1.0, 1.0, 1.0, 1.0, 1.0, 1.0, 1.0, 1.0, 1.0, 1.0, 1.0, 1.0, 1.0, 1.0, 1.0, 1.0, 1.0, 1.0, 1.0, 1.0, 1.0, 1.0, 1.0, 1.0, 1.0, 1.0, 1.0, 1.0, 1.0, 1.0, 1.0, 1.0, 1.0, 1.0, 1.0, 1.0, 1.0, 1.0, 1.0, 1.0, 1.0, 1.0, 1.0, 1.0, 1.0, 1.0, 1.0, 1.0, 1.0, 1.0, 1.0, 1.0, 1.0])
me_cube_011.materials.append(mat_material)
me_cube_011.use_remesh_preserve_volume = False
me_cube_011.use_remesh_preserve_attributes = False
me_cube_011.use_mirror_vertex_groups = False
me_cube_011.update()
me_cube_012 = bpy.data.meshes.new('Cube.012')
me_cube_012.from_pydata([(0.0, 0.0, -1.294), (1.0, 1.0, -0.4441), (1.0, -1.0, -0.4441), (0.0, 0.0, 1.294), (1.0, 1.0, 0.4441), (1.0, -1.0, 0.4441), (-1.0, 1.0, 0.4441), (-1.0, -1.0, 0.4441), (0.7113, -0.7113, 0.2215), (-0.7113, -0.7113, 0.2215), (0.7113, 0.7113, 0.2215), (-0.7113, 0.7113, 0.2215), (-1.0, 1.0, -0.4441), (-1.0, -1.0, -0.4441), (0.7113, -0.7113, -0.2215), (-0.7113, -0.7113, -0.2215), (0.7113, 0.7113, -0.2215), (-0.7113, 0.7113, -0.2215), (0.6331, -0.6331, 0.0), (-0.6331, -0.6331, 0.0), (0.6331, 0.6331, 0.0), (-0.6331, 0.6331, 0.0)], [], [(8, 5, 7, 9), (9, 7, 6, 11), (21, 20, 16, 17), (0, 2, 13), (10, 4, 5, 8), (3, 7, 5), (3, 5, 4), (3, 6, 7), (3, 4, 6), (11, 6, 4, 10), (0, 13, 12), (20, 18, 14, 16), (21, 11, 10, 20), (20, 10, 8, 18), (19, 9, 11, 21), (18, 8, 9, 19), (19, 21, 17, 15), (0, 12, 1), (18, 19, 15, 14), (0, 1, 2), (17, 16, 1, 12), (16, 14, 2, 1), (15, 17, 12, 13), (14, 15, 13, 2)])
_uv = me_cube_012.uv_layers.new(name='UVMap')
_uv.uv.foreach_set('vector', [0.4909, 0.25, 0.5188, 0.25, 0.5188, 0.5, 0.4909, 0.5, 0.4909, 0.5, 0.5188, 0.5, 0.5188, 0.75, 0.4909, 0.75, 0.7132, 0.5, 0.7132, 0.75, 0.7409, 0.75, 0.7409, 0.5, 0.4812, 0.1438, 0.375, 0.25, 0.625, 0.25, 0.2409, 0.5, 0.2688, 0.5, 0.2688, 0.75, 0.2409, 0.75, 0.5188, 0.1438, 0.625, 0.25, 0.375, 0.25, 0.4812, 0.1438, 0.375, 0.25, 0.375, 0.0, 0.5188, 0.1062, 0.625, 0.0, 0.625, 0.25, 0.4812, 0.1062, 0.375, 0.0, 0.625, 0.0, 0.7409, 0.5, 0.7688, 0.5, 0.7688, 0.75, 0.7409, 0.75, 0.5188, 0.1438, 0.625, 0.25, 0.625, 0.0, 0.2132, 0.5, 0.2132, 0.75, 0.2409, 0.75, 0.2409, 0.5, 0.7132, 0.5, 0.7409, 0.5, 0.7409, 0.75, 0.7132, 0.75, 0.2132, 0.5, 0.2409, 0.5, 0.2409, 0.75, 0.2132, 0.75, 0.4632, 0.5, 0.4909, 0.5, 0.4909, 0.75, 0.4632, 0.75, 0.4632, 0.25, 0.4909, 0.25, 0.4909, 0.5, 0.4632, 0.5, 0.4632, 0.5, 0.4632, 0.75, 0.4909, 0.75, 0.4909, 0.5, 0.5188, 0.1062, 0.625, 0.0, 0.375, 0.0, 0.4632, 0.25, 0.4632, 0.5, 0.4909, 0.5, 0.4909, 0.25, 0.4812, 0.1062, 0.375, 0.0, 0.375, 0.25, 0.7409, 0.5, 0.7409, 0.75, 0.7688, 0.75, 0.7688, 0.5, 0.2409, 0.5, 0.2409, 0.75, 0.2688, 0.75, 0.2688, 0.5, 0.4909, 0.5, 0.4909, 0.75, 0.5188, 0.75, 0.5188, 0.5, 0.4909, 0.25, 0.4909, 0.5, 0.5188, 0.5, 0.5188, 0.25])
me_cube_012.materials.append(mat_material)
me_cube_012.use_remesh_preserve_volume = False
me_cube_012.use_remesh_preserve_attributes = False
me_cube_012.use_mirror_vertex_groups = False
me_cube_012.update()
me_cube_010 = bpy.data.meshes.new('Cube.010')
me_cube_010.from_pydata([(-1.0, -1.0, -0.9887), (-1.0, 1.0, -1.0), (-1.0, 0.9887, 1.0), (1.0, -1.0, -1.0), (0.9887, -1.0, 1.0), (1.0, 1.0, -1.0), (1.0, 1.0, 1.0)], [], [(6, 2, 4), (1, 2, 6, 5), (5, 6, 4, 3), (0, 2, 1), (1, 5, 3, 0), (4, 2, 0), (3, 4, 0)])
_uv = me_cube_010.uv_layers.new(name='UVMap')
_uv.uv.foreach_set('vector', [0.625, 0.5, 0.875, 0.5014, 0.625, 0.75, 0.375, 0.25, 0.625, 0.25, 0.625, 0.5, 0.375, 0.5, 0.375, 0.5, 0.625, 0.5, 0.625, 0.75, 0.375, 0.75, 0.3764, 0.0, 0.625, 0.25, 0.375, 0.25, 0.125, 0.5, 0.375, 0.5, 0.375, 0.75, 0.125, 0.75, 0.625, 0.7514, 0.625, 1.0, 0.3764, 1.0, 0.375, 0.75, 0.625, 0.7514, 0.375, 1.0])
me_cube_010.use_remesh_preserve_volume = False
me_cube_010.use_remesh_preserve_attributes = False
me_cube_010.use_mirror_vertex_groups = False
me_cube_010.update()
me_cylinder = bpy.data.meshes.new('Cylinder')
me_cylinder.from_pydata([(-1.509e-07, 0.8003, 1.0), (0.0, 1.0, 0.8013), (0.1561, 0.7849, 1.0), (0.1951, 0.9808, 0.8013), (0.3063, 0.7394, 1.0), (0.3827, 0.9239, 0.8013), (0.4446, 0.6654, 1.0), (0.5556, 0.8315, 0.8013), (0.5659, 0.5659, 1.0), (0.7071, 0.7071, 0.8013), (0.6654, 0.4446, 1.0), (0.8315, 0.5556, 0.8013), (0.7394, 0.3063, 1.0), (0.9239, 0.3827, 0.8013), (0.7849, 0.1561, 1.0), (0.9808, 0.1951, 0.8013), (0.8003, 1.49e-08, 1.0), (1.0, 7.55e-08, 0.8013), (0.7849, -0.1561, 1.0), (0.9808, -0.1951, 0.8013), (0.7394, -0.3063, 1.0), (0.9239, -0.3827, 0.8013), (0.6654, -0.4446, 1.0), (0.8315, -0.5556, 0.8013), (0.5659, -0.5659, 1.0), (0.7071, -0.7071, 0.8013), (0.4446, -0.6654, 1.0), (0.5556, -0.8315, 0.8013), (0.3063, -0.7394, 1.0), (0.3827, -0.9239, 0.8013), (0.1561, -0.7849, 1.0), (0.1951, -0.9808, 0.8013), (-5.066e-07, -0.8003, 1.0), (-3.258e-07, -1.0, 0.8013), (-0.1561, -0.7849, 1.0), (-0.1951, -0.9808, 0.8013), (-0.3063, -0.7394, 1.0), (-0.3827, -0.9239, 0.8013), (-0.4446, -0.6654, 1.0), (-0.5556, -0.8315, 0.8013), (-0.5659, -0.5659, 1.0), (-0.7071, -0.7071, 0.8013), (-0.6654, -0.4446, 1.0), (-0.8315, -0.5556, 0.8013), (-0.7394, -0.3063, 1.0), (-0.9239, -0.3827, 0.8013), (-0.7849, -0.1561, 1.0), (-0.9808, -0.1951, 0.8013), (-0.8003, 9.052e-07, 1.0), (-1.0, 9.656e-07, 0.8013), (-0.7849, 0.1561, 1.0), (-0.9808, 0.1951, 0.8013), (-0.7394, 0.3063, 1.0), (-0.9239, 0.3827, 0.8013), (-0.6654, 0.4446, 1.0), (-0.8315, 0.5556, 0.8013), (-0.5659, 0.5659, 1.0), (-0.7071, 0.7071, 0.8013), (-0.4446, 0.6654, 1.0), (-0.5556, 0.8315, 0.8013), (-0.3063, 0.7394, 1.0), (-0.3827, 0.9239, 0.8013), (-0.1561, 0.7849, 1.0), (-0.1951, 0.9808, 0.8013), (1.471e-07, 0.7955, -1.0), (0.0, 1.0, -0.7965), (0.1951, 0.9808, -0.7965), (0.1552, 0.7803, -1.0), (0.3827, 0.9239, -0.7965), (0.3044, 0.735, -1.0), (0.5556, 0.8315, -0.7965), (0.442, 0.6615, -1.0), (0.7071, 0.7071, -0.7965), (0.5625, 0.5625, -1.0), (0.8315, 0.5556, -0.7965), (0.6615, 0.442, -1.0), (0.9239, 0.3827, -0.7965), (0.735, 0.3044, -1.0), (0.9808, 0.1951, -0.7965), (0.7803, 0.1552, -1.0), (1.0, 7.55e-08, -0.7965), (0.7955, 1.304e-08, -1.0), (0.9808, -0.1951, -0.7965), (0.7803, -0.1552, -1.0), (0.9239, -0.3827, -0.7965), (0.735, -0.3044, -1.0), (0.8315, -0.5556, -0.7965), (0.6615, -0.442, -1.0), (0.7071, -0.7071, -0.7965), (0.5625, -0.5625, -1.0), (0.5556, -0.8315, -0.7965), (0.442, -0.6615, -1.0), (0.3827, -0.9239, -0.7965), (0.3044, -0.735, -1.0), (0.1951, -0.9808, -0.7965), (0.1552, -0.7803, -1.0), (-3.258e-07, -1.0, -0.7965), (-1.993e-07, -0.7955, -1.0), (-0.1951, -0.9808, -0.7965), (-0.1552, -0.7803, -1.0), (-0.3827, -0.9239, -0.7965), (-0.3044, -0.735, -1.0), (-0.5556, -0.8315, -0.7965), (-0.442, -0.6615, -1.0), (-0.7071, -0.7071, -0.7965), (-0.5625, -0.5625, -1.0), (-0.8315, -0.5556, -0.7965), (-0.6615, -0.442, -1.0), (-0.9239, -0.3827, -0.7965), (-0.735, -0.3044, -1.0), (-0.9808, -0.1951, -0.7965), (-0.7803, -0.1552, -1.0), (-1.0, 9.656e-07, -0.7965), (-0.7955, 8.903e-07, -1.0), (-0.9808, 0.1951, -0.7965), (-0.7803, 0.1552, -1.0), (-0.9239, 0.3827, -0.7965), (-0.735, 0.3044, -1.0), (-0.8315, 0.5556, -0.7965), (-0.6615, 0.442, -1.0), (-0.7071, 0.7071, -0.7965), (-0.5625, 0.5625, -1.0), (-0.5556, 0.8315, -0.7965), (-0.442, 0.6615, -1.0), (-0.3827, 0.9239, -0.7965), (-0.3044, 0.735, -1.0), (-0.1951, 0.9808, -0.7965), (-0.1552, 0.7803, -1.0)], [], [(65, 1, 3, 66), (70, 7, 9, 72), (72, 9, 11, 74), (74, 11, 13, 76), (76, 13, 15, 78), (78, 15, 17, 80), (80, 17, 19, 82), (82, 19, 21, 84), (84, 21, 23, 86), (86, 23, 25, 88), (88, 25, 27, 90), (90, 27, 29, 92), (92, 29, 31, 94), (94, 31, 33, 96), (96, 33, 35, 98), (98, 35, 37, 100), (100, 37, 39, 102), (102, 39, 41, 104), (104, 41, 43, 106), (106, 43, 45, 108), (108, 45, 47, 110), (110, 47, 49, 112), (112, 49, 51, 114), (114, 51, 53, 116), (116, 53, 55, 118), (118, 55, 57, 120), (120, 57, 59, 122), (122, 59, 61, 124), (124, 61, 63, 126), (66, 3, 5, 68), (68, 5, 7, 70), (126, 63, 1, 65), (3, 1, 0, 2), (5, 3, 2, 4), (7, 5, 4, 6), (9, 7, 6, 8), (11, 9, 8, 10), (13, 11, 10, 12), (15, 13, 12, 14), (17, 15, 14, 16), (19, 17, 16, 18), (21, 19, 18, 20), (23, 21, 20, 22), (25, 23, 22, 24), (27, 25, 24, 26), (29, 27, 26, 28), (31, 29, 28, 30), (33, 31, 30, 32), (35, 33, 32, 34), (37, 35, 34, 36), (39, 37, 36, 38), (41, 39, 38, 40), (43, 41, 40, 42), (45, 43, 42, 44), (47, 45, 44, 46), (49, 47, 46, 48), (51, 49, 48, 50), (53, 51, 50, 52), (55, 53, 52, 54), (57, 55, 54, 56), (59, 57, 56, 58), (61, 59, 58, 60), (63, 61, 60, 62), (1, 63, 62, 0), (2, 0, 62, 60, 58, 56, 54, 52, 50, 48, 46, 44, 42, 40, 38, 36, 34, 32, 30, 28, 26, 24, 22, 20, 18, 16, 14, 12, 10, 8, 6, 4), (65, 66, 67, 64), (66, 68, 69, 67), (68, 70, 71, 69), (70, 72, 73, 71), (72, 74, 75, 73), (74, 76, 77, 75), (76, 78, 79, 77), (78, 80, 81, 79), (80, 82, 83, 81), (82, 84, 85, 83), (84, 86, 87, 85), (86, 88, 89, 87), (88, 90, 91, 89), (90, 92, 93, 91), (92, 94, 95, 93), (94, 96, 97, 95), (96, 98, 99, 97), (98, 100, 101, 99), (100, 102, 103, 101), (102, 104, 105, 103), (104, 106, 107, 105), (106, 108, 109, 107), (108, 110, 111, 109), (110, 112, 113, 111), (112, 114, 115, 113), (114, 116, 117, 115), (116, 118, 119, 117), (118, 120, 121, 119), (120, 122, 123, 121), (122, 124, 125, 123), (124, 126, 127, 125), (126, 65, 64, 127), (64, 67, 69, 71, 73, 75, 77, 79, 81, 83, 85, 87, 89, 91, 93, 95, 97, 99, 101, 103, 105, 107, 109, 111, 113, 115, 117, 119, 121, 123, 125, 127)])
_uv = me_cylinder.uv_layers.new(name='UVMap')
_uv.uv.foreach_set('vector', [1.0, 0.5509, 1.0, 0.9503, 0.9688, 0.9503, 0.9688, 0.5509, 0.9062, 0.5509, 0.9062, 0.9503, 0.875, 0.9503, 0.875, 0.5509, 0.875, 0.5509, 0.875, 0.9503, 0.8438, 0.9503, 0.8438, 0.5509, 0.8438, 0.5509, 0.8438, 0.9503, 0.8125, 0.9503, 0.8125, 0.5509, 0.8125, 0.5509, 0.8125, 0.9503, 0.7812, 0.9503, 0.7812, 0.5509, 0.7812, 0.5509, 0.7812, 0.9503, 0.75, 0.9503, 0.75, 0.5509, 0.75, 0.5509, 0.75, 0.9503, 0.7188, 0.9503, 0.7188, 0.5509, 0.7188, 0.5509, 0.7188, 0.9503, 0.6875, 0.9503, 0.6875, 0.5509, 0.6875, 0.5509, 0.6875, 0.9503, 0.6562, 0.9503, 0.6562, 0.5509, 0.6562, 0.5509, 0.6562, 0.9503, 0.625, 0.9503, 0.625, 0.5509, 0.625, 0.5509, 0.625, 0.9503, 0.5938, 0.9503, 0.5938, 0.5509, 0.5938, 0.5509, 0.5938, 0.9503, 0.5625, 0.9503, 0.5625, 0.5509, 0.5625, 0.5509, 0.5625, 0.9503, 0.5312, 0.9503, 0.5312, 0.5509, 0.5312, 0.5509, 0.5312, 0.9503, 0.5, 0.9503, 0.5, 0.5509, 0.5, 0.5509, 0.5, 0.9503, 0.4688, 0.9503, 0.4688, 0.5509, 0.4688, 0.5509, 0.4688, 0.9503, 0.4375, 0.9503, 0.4375, 0.5509, 0.4375, 0.5509, 0.4375, 0.9503, 0.4062, 0.9503, 0.4062, 0.5509, 0.4062, 0.5509, 0.4062, 0.9503, 0.375, 0.9503, 0.375, 0.5509, 0.375, 0.5509, 0.375, 0.9503, 0.3438, 0.9503, 0.3438, 0.5509, 0.3438, 0.5509, 0.3438, 0.9503, 0.3125, 0.9503, 0.3125, 0.5509, 0.3125, 0.5509, 0.3125, 0.9503, 0.2812, 0.9503, 0.2812, 0.5509, 0.2812, 0.5509, 0.2812, 0.9503, 0.25, 0.9503, 0.25, 0.5509, 0.25, 0.5509, 0.25, 0.9503, 0.2188, 0.9503, 0.2188, 0.5509, 0.2188, 0.5509, 0.2188, 0.9503, 0.1875, 0.9503, 0.1875, 0.5509, 0.1875, 0.5509, 0.1875, 0.9503, 0.1562, 0.9503, 0.1562, 0.5509, 0.1562, 0.5509, 0.1562, 0.9503, 0.125, 0.9503, 0.125, 0.5509, 0.125, 0.5509, 0.125, 0.9503, 0.09375, 0.9503, 0.09375, 0.5509, 0.09375, 0.5509, 0.09375, 0.9503, 0.0625, 0.9503, 0.0625, 0.5509, 0.0625, 0.5509, 0.0625, 0.9503, 0.03125, 0.9503, 0.03125, 0.5509, 0.9688, 0.5509, 0.9688, 0.9503, 0.9375, 0.9503, 0.9375, 0.5509, 0.9375, 0.5509, 0.9375, 0.9503, 0.9062, 0.9503, 0.9062, 0.5509, 0.03125, 0.5509, 0.03125, 0.9503, 0.0, 0.9503, 0.0, 0.5509, 0.9688, 0.9503, 1.0, 0.9503, 0.9969, 1.0, 0.9719, 1.0, 0.9375, 0.9503, 0.9688, 0.9503, 0.9656, 1.0, 0.9406, 1.0, 0.9062, 0.9503, 0.9375, 0.9503, 0.9344, 1.0, 0.9094, 1.0, 0.875, 0.9503, 0.9062, 0.9503, 0.9031, 1.0, 0.8781, 1.0, 0.8438, 0.9503, 0.875, 0.9503, 0.8719, 1.0, 0.8469, 1.0, 0.8125, 0.9503, 0.8438, 0.9503, 0.8406, 1.0, 0.8156, 1.0, 0.7812, 0.9503, 0.8125, 0.9503, 0.8094, 1.0, 0.7844, 1.0, 0.75, 0.9503, 0.7812, 0.9503, 0.7781, 1.0, 0.7531, 1.0, 0.7188, 0.9503, 0.75, 0.9503, 0.7469, 1.0, 0.7219, 1.0, 0.6875, 0.9503, 0.7188, 0.9503, 0.7156, 1.0, 0.6906, 1.0, 0.6562, 0.9503, 0.6875, 0.9503, 0.6844, 1.0, 0.6594, 1.0, 0.625, 0.9503, 0.6562, 0.9503, 0.6531, 1.0, 0.6281, 1.0, 0.5938, 0.9503, 0.625, 0.9503, 0.6219, 1.0, 0.5969, 1.0, 0.5625, 0.9503, 0.5938, 0.9503, 0.5906, 1.0, 0.5656, 1.0, 0.5312, 0.9503, 0.5625, 0.9503, 0.5594, 1.0, 0.5344, 1.0, 0.5, 0.9503, 0.5312, 0.9503, 0.5281, 1.0, 0.5031, 1.0, 0.4688, 0.9503, 0.5, 0.9503, 0.4969, 1.0, 0.4719, 1.0, 0.4375, 0.9503, 0.4688, 0.9503, 0.4656, 1.0, 0.4406, 1.0, 0.4062, 0.9503, 0.4375, 0.9503, 0.4344, 1.0, 0.4094, 1.0, 0.375, 0.9503, 0.4062, 0.9503, 0.4031, 1.0, 0.3781, 1.0, 0.3438, 0.9503, 0.375, 0.9503, 0.3719, 1.0, 0.3469, 1.0, 0.3125, 0.9503, 0.3438, 0.9503, 0.3406, 1.0, 0.3156, 1.0, 0.2812, 0.9503, 0.3125, 0.9503, 0.3094, 1.0, 0.2844, 1.0, 0.25, 0.9503, 0.2812, 0.9503, 0.2781, 1.0, 0.2531, 1.0, 0.2188, 0.9503, 0.25, 0.9503, 0.2469, 1.0, 0.2219, 1.0, 0.1875, 0.9503, 0.2188, 0.9503, 0.2156, 1.0, 0.1906, 1.0, 0.1562, 0.9503, 0.1875, 0.9503, 0.1844, 1.0, 0.1594, 1.0, 0.125, 0.9503, 0.1562, 0.9503, 0.1531, 1.0, 0.1281, 1.0, 0.09375, 0.9503, 0.125, 0.9503, 0.1219, 1.0, 0.09687, 1.0, 0.0625, 0.9503, 0.09375, 0.9503, 0.09063, 1.0, 0.06562, 1.0, 0.03125, 0.9503, 0.0625, 0.9503, 0.05938, 1.0, 0.03437, 1.0, 0.0, 0.9503, 0.03125, 0.9503, 0.02813, 1.0, 0.00312, 1.0, 0.2875, 0.4384, 0.25, 0.4421, 0.2125, 0.4384, 0.1765, 0.4275, 0.1433, 0.4097, 0.1142, 0.3858, 0.0903, 0.3567, 0.07255, 0.3235, 0.06162, 0.2875, 0.05793, 0.25, 0.06162, 0.2125, 0.07255, 0.1765, 0.0903, 0.1433, 0.1142, 0.1142, 0.1433, 0.0903, 0.1765, 0.07255, 0.2125, 0.06162, 0.25, 0.05793, 0.2875, 0.06162, 0.3235, 0.07255, 0.3567, 0.0903, 0.3858, 0.1142, 0.4097, 0.1433, 0.4275, 0.1765, 0.4384, 0.2125, 0.4421, 0.25, 0.4384, 0.2875, 0.4275, 0.3235, 0.4097, 0.3567, 0.3858, 0.3858, 0.3567, 0.4097, 0.3235, 0.4275, 1.0, 0.5509, 0.9688, 0.5509, 0.9719, 0.5, 0.9968, 0.5, 0.9688, 0.5509, 0.9375, 0.5509, 0.9407, 0.5, 0.9656, 0.5, 0.9375, 0.5509, 0.9062, 0.5509, 0.9094, 0.5, 0.9343, 0.5, 0.9062, 0.5509, 0.875, 0.5509, 0.8782, 0.5, 0.9031, 0.5, 0.875, 0.5509, 0.8438, 0.5509, 0.8469, 0.5, 0.8718, 0.5, 0.8438, 0.5509, 0.8125, 0.5509, 0.8157, 0.5, 0.8406, 0.5, 0.8125, 0.5509, 0.7812, 0.5509, 0.7844, 0.5, 0.8093, 0.5, 0.7812, 0.5509, 0.75, 0.5509, 0.7532, 0.5, 0.7781, 0.5, 0.75, 0.5509, 0.7188, 0.5509, 0.7219, 0.5, 0.7468, 0.5, 0.7188, 0.5509, 0.6875, 0.5509, 0.6907, 0.5, 0.7156, 0.5, 0.6875, 0.5509, 0.6562, 0.5509, 0.6594, 0.5, 0.6843, 0.5, 0.6562, 0.5509, 0.625, 0.5509, 0.6282, 0.5, 0.6531, 0.5, 0.625, 0.5509, 0.5938, 0.5509, 0.5969, 0.5, 0.6218, 0.5, 0.5938, 0.5509, 0.5625, 0.5509, 0.5657, 0.5, 0.5906, 0.5, 0.5625, 0.5509, 0.5312, 0.5509, 0.5344, 0.5, 0.5593, 0.5, 0.5312, 0.5509, 0.5, 0.5509, 0.5032, 0.5, 0.5281, 0.5, 0.5, 0.5509, 0.4688, 0.5509, 0.4719, 0.5, 0.4968, 0.5, 0.4688, 0.5509, 0.4375, 0.5509, 0.4407, 0.5, 0.4656, 0.5, 0.4375, 0.5509, 0.4062, 0.5509, 0.4094, 0.5, 0.4343, 0.5, 0.4062, 0.5509, 0.375, 0.5509, 0.3782, 0.5, 0.4031, 0.5, 0.375, 0.5509, 0.3438, 0.5509, 0.3469, 0.5, 0.3718, 0.5, 0.3438, 0.5509, 0.3125, 0.5509, 0.3157, 0.5, 0.3406, 0.5, 0.3125, 0.5509, 0.2812, 0.5509, 0.2844, 0.5, 0.3093, 0.5, 0.2812, 0.5509, 0.25, 0.5509, 0.2532, 0.5, 0.2781, 0.5, 0.25, 0.5509, 0.2188, 0.5509, 0.2219, 0.5, 0.2468, 0.5, 0.2188, 0.5509, 0.1875, 0.5509, 0.1907, 0.5, 0.2156, 0.5, 0.1875, 0.5509, 0.1562, 0.5509, 0.1594, 0.5, 0.1843, 0.5, 0.1562, 0.5509, 0.125, 0.5509, 0.1282, 0.5, 0.1531, 0.5, 0.125, 0.5509, 0.09375, 0.5509, 0.09694, 0.5, 0.1218, 0.5, 0.09375, 0.5509, 0.0625, 0.5509, 0.06569, 0.5, 0.09056, 0.5, 0.0625, 0.5509, 0.03125, 0.5509, 0.03444, 0.5, 0.05931, 0.5, 0.03125, 0.5509, 0.0, 0.5509, 0.003195, 0.5, 0.02806, 0.5, 0.75, 0.4409, 0.7872, 0.4373, 0.8231, 0.4264, 0.8561, 0.4088, 0.885, 0.385, 0.9088, 0.3561, 0.9264, 0.3231, 0.9373, 0.2872, 0.9409, 0.25, 0.9373, 0.2128, 0.9264, 0.1769, 0.9088, 0.1439, 0.885, 0.115, 0.8561, 0.09125, 0.8231, 0.0736, 0.7872, 0.06274, 0.75, 0.05907, 0.7128, 0.06274, 0.6769, 0.0736, 0.6439, 0.09125, 0.615, 0.115, 0.5912, 0.1439, 0.5736, 0.1769, 0.5627, 0.2128, 0.5591, 0.25, 0.5627, 0.2872, 0.5736, 0.3231, 0.5912, 0.3561, 0.615, 0.385, 0.6439, 0.4088, 0.6769, 0.4264, 0.7128, 0.4373])
me_cylinder.use_remesh_preserve_volume = False
me_cylinder.use_remesh_preserve_attributes = False
me_cylinder.use_mirror_vertex_groups = False
me_cylinder.update()
me_cube_013 = bpy.data.meshes.new('Cube.013')
me_cube_013.from_pydata([(-1.0, -1.0, -1.0), (-1.0, -1.0, 1.0), (-1.0, 1.0, -1.0), (-1.0, 1.0, 1.0), (1.0, -1.0, -1.0), (1.0, -1.0, 1.0), (1.0, 1.0, -1.0), (1.0, 1.0, 1.0), (-1.0, -1.0, -0.7405), (-1.0, -1.0, 0.7405), (-1.0, 1.0, 0.7405), (-1.0, 1.0, -0.7405), (1.0, 1.0, 0.7405), (1.0, 1.0, -0.7405), (1.0, -1.0, 0.7405), (1.0, -1.0, -0.7405), (3.137e-08, 0.5492, -0.5492), (3.137e-08, 0.5492, 0.5492), (0.1071, 0.5387, -0.5492), (0.1071, 0.5387, 0.5492), (0.2102, 0.5074, -0.5492), (0.2102, 0.5074, 0.5492), (0.3051, 0.4566, -0.5492), (0.3051, 0.4566, 0.5492), (0.3883, 0.3883, -0.5492), (0.3883, 0.3883, 0.5492), (0.4566, 0.3051, -0.5492), (0.4566, 0.3051, 0.5492), (0.5074, 0.2102, -0.5492), (0.5074, 0.2102, 0.5492), (0.5387, 0.1071, -0.5492), (0.5387, 0.1071, 0.5492), (0.5492, 1.822e-07, -0.5492), (0.5492, 1.822e-07, 0.5492), (0.5387, -0.1071, -0.5492), (0.5387, -0.1071, 0.5492), (0.5074, -0.2102, -0.5492), (0.5074, -0.2102, 0.5492), (0.4566, -0.3051, -0.5492), (0.4566, -0.3051, 0.5492), (0.3883, -0.3883, -0.5492), (0.3883, -0.3883, 0.5492), (0.3051, -0.4566, -0.5492), (0.3051, -0.4566, 0.5492), (0.2102, -0.5074, -0.5492), (0.2102, -0.5074, 0.5492), (0.1071, -0.5387, -0.5492), (0.1071, -0.5387, 0.5492), (-1.476e-07, -0.5492, -0.5492), (-1.476e-07, -0.5492, 0.5492), (-0.1071, -0.5387, -0.5492), (-0.1071, -0.5387, 0.5492), (-0.2102, -0.5074, -0.5492), (-0.2102, -0.5074, 0.5492), (-0.3051, -0.4566, -0.5492), (-0.3051, -0.4566, 0.5492), (-0.3883, -0.3883, -0.5492), (-0.3883, -0.3883, 0.5492), (-0.4566, -0.3051, -0.5492), (-0.4566, -0.3051, 0.5492), (-0.5074, -0.2102, -0.5492), (-0.5074, -0.2102, 0.5492), (-0.5387, -0.1071, -0.5492), (-0.5387, -0.1071, 0.5492), (-0.5492, 6.71e-07, -0.5492), (-0.5492, 6.71e-07, 0.5492), (-0.5387, 0.1071, -0.5492), (-0.5387, 0.1071, 0.5492), (-0.5074, 0.2102, -0.5492), (-0.5074, 0.2102, 0.5492), (-0.4566, 0.3051, -0.5492), (-0.4566, 0.3051, 0.5492), (-0.3883, 0.3883, -0.5492), (-0.3883, 0.3883, 0.5492), (-0.3051, 0.4566, -0.5492), (-0.3051, 0.4566, 0.5492), (-0.2102, 0.5074, -0.5492), (-0.2102, 0.5074, 0.5492), (-0.1071, 0.5387, -0.5492), (-0.1071, 0.5387, 0.5492), (-0.8393, -0.8393, 0.7405), (-0.8393, 0.8393, 0.7405), (0.8393, 0.8393, 0.7405), (0.8393, -0.8393, 0.7405), (-0.8393, -0.8393, 0.5525), (-0.8393, 0.8393, 0.5525), (0.8393, 0.8393, 0.5525), (0.8393, -0.8393, 0.5525), (3.137e-08, 0.5492, 0.0), (0.1071, 0.5387, 0.0), (0.2102, 0.5074, 0.0), (0.3051, 0.4566, 0.0), (0.3883, 0.3883, 0.0), (0.4566, 0.3051, 0.0), (0.5074, 0.2102, 0.0), (0.5387, 0.1071, 0.0), (0.5492, 1.822e-07, 0.0), (0.5387, -0.1071, 0.0), (0.5074, -0.2102, 0.0), (0.4566, -0.3051, 0.0), (0.3883, -0.3883, 0.0), (0.3051, -0.4566, 0.0), (0.2102, -0.5074, 0.0), (0.1071, -0.5387, 0.0), (-1.476e-07, -0.5492, 0.0), (-0.1071, -0.5387, 0.0), (-0.2102, -0.5074, 0.0), (-0.3051, -0.4566, 0.0), (-0.3883, -0.3883, 0.0), (-0.4566, -0.3051, 0.0), (-0.5074, -0.2102, 0.0), (-0.5387, -0.1071, 0.0), (-0.5492, 6.71e-07, 0.0), (-0.5387, 0.1071, 0.0), (-0.5074, 0.2102, 0.0), (-0.4566, 0.3051, 0.0), (-0.3883, 0.3883, 0.0), (-0.3051, 0.4566, 0.0), (-0.2102, 0.5074, 0.0), (-0.1071, 0.5387, 0.0), (-0.8393, -0.8393, -0.7405), (-0.8393, 0.8393, -0.7405), (0.8393, 0.8393, -0.7405), (0.8393, -0.8393, -0.7405), (-0.8393, -0.8393, -0.5525), (-0.8393, 0.8393, -0.5525), (0.8393, 0.8393, -0.5525), (0.8393, -0.8393, -0.5525)], [], [(9, 1, 3, 10), (10, 3, 7, 12), (12, 7, 5, 14), (14, 5, 1, 9), (8, 11, 2, 0), (7, 3, 1, 5), (15, 8, 0, 4), (6, 4, 0, 2), (13, 15, 4, 6), (11, 13, 6, 2), (88, 17, 19, 89), (89, 19, 21, 90), (90, 21, 23, 91), (91, 23, 25, 92), (92, 25, 27, 93), (93, 27, 29, 94), (94, 29, 31, 95), (95, 31, 33, 96), (96, 33, 35, 97), (97, 35, 37, 98), (98, 37, 39, 99), (99, 39, 41, 100), (100, 41, 43, 101), (101, 43, 45, 102), (102, 45, 47, 103), (103, 47, 49, 104), (104, 49, 51, 105), (105, 51, 53, 106), (106, 53, 55, 107), (107, 55, 57, 108), (108, 57, 59, 109), (109, 59, 61, 110), (110, 61, 63, 111), (111, 63, 65, 112), (112, 65, 67, 113), (113, 67, 69, 114), (114, 69, 71, 115), (115, 71, 73, 116), (116, 73, 75, 117), (117, 75, 77, 118), (118, 77, 79, 119), (119, 79, 17, 88), (10, 12, 82, 81), (82, 83, 87, 86), (14, 9, 80, 83), (9, 10, 81, 80), (12, 14, 83, 82), (19, 17, 79, 77, 75, 73, 71, 69, 67, 65, 63, 61, 59, 57, 55, 53, 51, 49, 47, 45, 43, 41, 39, 37, 35, 33, 31, 29, 27, 25, 23, 21), (81, 82, 86, 85), (80, 81, 85, 84), (83, 80, 84, 87), (87, 84, 85, 86), (119, 88, 16, 78), (117, 118, 76, 74), (116, 117, 74, 72), (115, 116, 72, 70), (114, 115, 70, 68), (113, 114, 68, 66), (112, 113, 66, 64), (111, 112, 64, 62), (110, 111, 62, 60), (109, 110, 60, 58), (108, 109, 58, 56), (107, 108, 56, 54), (106, 107, 54, 52), (105, 106, 52, 50), (104, 105, 50, 48), (103, 104, 48, 46), (102, 103, 46, 44), (101, 102, 44, 42), (100, 101, 42, 40), (99, 100, 40, 38), (98, 99, 38, 36), (97, 98, 36, 34), (96, 97, 34, 32), (95, 96, 32, 30), (94, 95, 30, 28), (93, 94, 28, 26), (92, 93, 26, 24), (91, 92, 24, 22), (90, 91, 22, 20), (89, 90, 20, 18), (88, 89, 18, 16), (118, 119, 78, 76), (11, 121, 122, 13), (122, 126, 127, 123), (15, 123, 120, 8), (8, 120, 121, 11), (13, 122, 123, 15), (18, 20, 22, 24, 26, 28, 30, 32, 34, 36, 38, 40, 42, 44, 46, 48, 50, 52, 54, 56, 58, 60, 62, 64, 66, 68, 70, 72, 74, 76, 78, 16), (121, 125, 126, 122), (120, 124, 125, 121), (123, 127, 124, 120), (127, 126, 125, 124)])
_uv = me_cube_013.uv_layers.new(name='UVMap')
_uv.uv.foreach_set('vector', [0.5833, 0.0, 0.625, 0.0, 0.625, 0.25, 0.5833, 0.25, 0.5833, 0.25, 0.625, 0.25, 0.625, 0.5, 0.5833, 0.5, 0.5833, 0.5, 0.625, 0.5, 0.625, 0.75, 0.5833, 0.75, 0.5833, 0.75, 0.625, 0.75, 0.625, 1.0, 0.5833, 1.0, 0.5833, 0.0, 0.5833, 0.25, 0.625, 0.25, 0.625, 0.0, 0.625, 0.5, 0.875, 0.5, 0.875, 0.75, 0.625, 0.75, 0.5833, 0.75, 0.5833, 1.0, 0.625, 1.0, 0.625, 0.75, 0.625, 0.5, 0.625, 0.75, 0.875, 0.75, 0.875, 0.5, 0.5833, 0.5, 0.5833, 0.75, 0.625, 0.75, 0.625, 0.5, 0.5833, 0.25, 0.5833, 0.5, 0.625, 0.5, 0.625, 0.25, 1.0, 0.75, 1.0, 1.0, 0.9688, 1.0, 0.9688, 0.75, 0.9688, 0.75, 0.9688, 1.0, 0.9375, 1.0, 0.9375, 0.75, 0.9375, 0.75, 0.9375, 1.0, 0.9062, 1.0, 0.9062, 0.75, 0.9062, 0.75, 0.9062, 1.0, 0.875, 1.0, 0.875, 0.75, 0.875, 0.75, 0.875, 1.0, 0.8438, 1.0, 0.8438, 0.75, 0.8438, 0.75, 0.8438, 1.0, 0.8125, 1.0, 0.8125, 0.75, 0.8125, 0.75, 0.8125, 1.0, 0.7812, 1.0, 0.7812, 0.75, 0.7812, 0.75, 0.7812, 1.0, 0.75, 1.0, 0.75, 0.75, 0.75, 0.75, 0.75, 1.0, 0.7188, 1.0, 0.7188, 0.75, 0.7188, 0.75, 0.7188, 1.0, 0.6875, 1.0, 0.6875, 0.75, 0.6875, 0.75, 0.6875, 1.0, 0.6562, 1.0, 0.6562, 0.75, 0.6562, 0.75, 0.6562, 1.0, 0.625, 1.0, 0.625, 0.75, 0.625, 0.75, 0.625, 1.0, 0.5938, 1.0, 0.5938, 0.75, 0.5938, 0.75, 0.5938, 1.0, 0.5625, 1.0, 0.5625, 0.75, 0.5625, 0.75, 0.5625, 1.0, 0.5312, 1.0, 0.5312, 0.75, 0.5312, 0.75, 0.5312, 1.0, 0.5, 1.0, 0.5, 0.75, 0.5, 0.75, 0.5, 1.0, 0.4688, 1.0, 0.4688, 0.75, 0.4688, 0.75, 0.4688, 1.0, 0.4375, 1.0, 0.4375, 0.75, 0.4375, 0.75, 0.4375, 1.0, 0.4062, 1.0, 0.4062, 0.75, 0.4062, 0.75, 0.4062, 1.0, 0.375, 1.0, 0.375, 0.75, 0.375, 0.75, 0.375, 1.0, 0.3438, 1.0, 0.3438, 0.75, 0.3438, 0.75, 0.3438, 1.0, 0.3125, 1.0, 0.3125, 0.75, 0.3125, 0.75, 0.3125, 1.0, 0.2812, 1.0, 0.2812, 0.75, 0.2812, 0.75, 0.2812, 1.0, 0.25, 1.0, 0.25, 0.75, 0.25, 0.75, 0.25, 1.0, 0.2188, 1.0, 0.2188, 0.75, 0.2188, 0.75, 0.2188, 1.0, 0.1875, 1.0, 0.1875, 0.75, 0.1875, 0.75, 0.1875, 1.0, 0.1562, 1.0, 0.1562, 0.75, 0.1562, 0.75, 0.1562, 1.0, 0.125, 1.0, 0.125, 0.75, 0.125, 0.75, 0.125, 1.0, 0.09375, 1.0, 0.09375, 0.75, 0.09375, 0.75, 0.09375, 1.0, 0.0625, 1.0, 0.0625, 0.75, 0.0625, 0.75, 0.0625, 1.0, 0.03125, 1.0, 0.03125, 0.75, 0.03125, 0.75, 0.03125, 1.0, 0.0, 1.0, 0.0, 0.75, 0.5833, 0.25, 0.5833, 0.5, 0.5833, 0.5, 0.5833, 0.25, 0.5833, 0.5, 0.5833, 0.75, 0.5833, 0.75, 0.5833, 0.5, 0.5833, 0.75, 0.5833, 1.0, 0.5833, 1.0, 0.5833, 0.75, 0.5833, 0.0, 0.5833, 0.25, 0.5833, 0.25, 0.5833, 0.0, 0.5833, 0.5, 0.5833, 0.75, 0.5833, 0.75, 0.5833, 0.5, 0.9688, 1.0, 0.0, 1.0, 0.03125, 1.0, 0.0625, 1.0, 0.09375, 1.0, 0.125, 1.0, 0.1562, 1.0, 0.1875, 1.0, 0.2188, 1.0, 0.25, 1.0, 0.2812, 1.0, 0.3125, 1.0, 0.3438, 1.0, 0.375, 1.0, 0.4062, 1.0, 0.4375, 1.0, 0.4688, 1.0, 0.5, 1.0, 0.5312, 1.0, 0.5625, 1.0, 0.5938, 1.0, 0.625, 1.0, 0.6562, 1.0, 0.6875, 1.0, 0.7188, 1.0, 0.75, 1.0, 0.7812, 1.0, 0.8125, 1.0, 0.8438, 1.0, 0.875, 1.0, 0.9062, 1.0, 0.9375, 1.0, 0.5833, 0.25, 0.5833, 0.5, 0.5833, 0.5, 0.5833, 0.25, 0.5833, 0.0, 0.5833, 0.25, 0.5833, 0.25, 0.5833, 0.0, 0.5833, 0.75, 0.5833, 1.0, 0.5833, 1.0, 0.5833, 0.75, 0.5833, 0.75, 0.5833, 0.0, 0.5833, 0.25, 0.5833, 0.5, 0.03125, 0.75, 0.0, 0.75, 0.0, 1.0, 0.03125, 1.0, 0.09375, 0.75, 0.0625, 0.75, 0.0625, 1.0, 0.09375, 1.0, 0.125, 0.75, 0.09375, 0.75, 0.09375, 1.0, 0.125, 1.0, 0.1562, 0.75, 0.125, 0.75, 0.125, 1.0, 0.1562, 1.0, 0.1875, 0.75, 0.1562, 0.75, 0.1562, 1.0, 0.1875, 1.0, 0.2188, 0.75, 0.1875, 0.75, 0.1875, 1.0, 0.2188, 1.0, 0.25, 0.75, 0.2188, 0.75, 0.2188, 1.0, 0.25, 1.0, 0.2812, 0.75, 0.25, 0.75, 0.25, 1.0, 0.2812, 1.0, 0.3125, 0.75, 0.2812, 0.75, 0.2812, 1.0, 0.3125, 1.0, 0.3438, 0.75, 0.3125, 0.75, 0.3125, 1.0, 0.3438, 1.0, 0.375, 0.75, 0.3438, 0.75, 0.3438, 1.0, 0.375, 1.0, 0.4062, 0.75, 0.375, 0.75, 0.375, 1.0, 0.4062, 1.0, 0.4375, 0.75, 0.4062, 0.75, 0.4062, 1.0, 0.4375, 1.0, 0.4688, 0.75, 0.4375, 0.75, 0.4375, 1.0, 0.4688, 1.0, 0.5, 0.75, 0.4688, 0.75, 0.4688, 1.0, 0.5, 1.0, 0.5312, 0.75, 0.5, 0.75, 0.5, 1.0, 0.5312, 1.0, 0.5625, 0.75, 0.5312, 0.75, 0.5312, 1.0, 0.5625, 1.0, 0.5938, 0.75, 0.5625, 0.75, 0.5625, 1.0, 0.5938, 1.0, 0.625, 0.75, 0.5938, 0.75, 0.5938, 1.0, 0.625, 1.0, 0.6562, 0.75, 0.625, 0.75, 0.625, 1.0, 0.6562, 1.0, 0.6875, 0.75, 0.6562, 0.75, 0.6562, 1.0, 0.6875, 1.0, 0.7188, 0.75, 0.6875, 0.75, 0.6875, 1.0, 0.7188, 1.0, 0.75, 0.75, 0.7188, 0.75, 0.7188, 1.0, 0.75, 1.0, 0.7812, 0.75, 0.75, 0.75, 0.75, 1.0, 0.7812, 1.0, 0.8125, 0.75, 0.7812, 0.75, 0.7812, 1.0, 0.8125, 1.0, 0.8438, 0.75, 0.8125, 0.75, 0.8125, 1.0, 0.8438, 1.0, 0.875, 0.75, 0.8438, 0.75, 0.8438, 1.0, 0.875, 1.0, 0.9062, 0.75, 0.875, 0.75, 0.875, 1.0, 0.9062, 1.0, 0.9375, 0.75, 0.9062, 0.75, 0.9062, 1.0, 0.9375, 1.0, 0.9688, 0.75, 0.9375, 0.75, 0.9375, 1.0, 0.9688, 1.0, 1.0, 0.75, 0.9688, 0.75, 0.9688, 1.0, 1.0, 1.0, 0.0625, 0.75, 0.03125, 0.75, 0.03125, 1.0, 0.0625, 1.0, 0.5833, 0.25, 0.5833, 0.25, 0.5833, 0.5, 0.5833, 0.5, 0.5833, 0.5, 0.5833, 0.5, 0.5833, 0.75, 0.5833, 0.75, 0.5833, 0.75, 0.5833, 0.75, 0.5833, 1.0, 0.5833, 1.0, 0.5833, 0.0, 0.5833, 0.0, 0.5833, 0.25, 0.5833, 0.25, 0.5833, 0.5, 0.5833, 0.5, 0.5833, 0.75, 0.5833, 0.75, 0.9688, 1.0, 0.9375, 1.0, 0.9062, 1.0, 0.875, 1.0, 0.8438, 1.0, 0.8125, 1.0, 0.7812, 1.0, 0.75, 1.0, 0.7188, 1.0, 0.6875, 1.0, 0.6562, 1.0, 0.625, 1.0, 0.5938, 1.0, 0.5625, 1.0, 0.5312, 1.0, 0.5, 1.0, 0.4688, 1.0, 0.4375, 1.0, 0.4062, 1.0, 0.375, 1.0, 0.3438, 1.0, 0.3125, 1.0, 0.2812, 1.0, 0.25, 1.0, 0.2188, 1.0, 0.1875, 1.0, 0.1562, 1.0, 0.125, 1.0, 0.09375, 1.0, 0.0625, 1.0, 0.03125, 1.0, 0.0, 1.0, 0.5833, 0.25, 0.5833, 0.25, 0.5833, 0.5, 0.5833, 0.5, 0.5833, 0.0, 0.5833, 0.0, 0.5833, 0.25, 0.5833, 0.25, 0.5833, 0.75, 0.5833, 0.75, 0.5833, 1.0, 0.5833, 1.0, 0.5833, 0.75, 0.5833, 0.5, 0.5833, 0.25, 0.5833, 0.0])
me_cube_013.use_remesh_preserve_volume = False
me_cube_013.use_remesh_preserve_attributes = False
me_cube_013.use_mirror_vertex_groups = False
me_cube_013.update()

# ---- objects
ob_light = bpy.data.objects.new('Light', light_light)
ob_camera = bpy.data.objects.new('Camera', cam_camera)
ob_cube_001 = bpy.data.objects.new('Cube.001', me_cube_002)
ob_cube_003 = bpy.data.objects.new('Cube.003', me_cube_004)
ob_cube_004 = bpy.data.objects.new('Cube.004', me_cube_005)
ob_cube_005 = bpy.data.objects.new('Cube.005', me_cube_006)
ob_cube_006 = bpy.data.objects.new('Cube.006', me_cube_007)
ob_cube_007 = bpy.data.objects.new('Cube.007', me_cube_008)
ob_cone = bpy.data.objects.new('Cone', me_cone)
ob_icosphere = bpy.data.objects.new('Icosphere', me_icosphere)
ob_cube_008 = bpy.data.objects.new('Cube.008', me_cube_001)
ob_cube_009 = bpy.data.objects.new('Cube.009', me_cube_009)
ob_cube_010 = bpy.data.objects.new('Cube.010', me_cube_011)
ob_cube_011 = bpy.data.objects.new('Cube.011', me_cube_012)
ob_cube = bpy.data.objects.new('Cube', me_cube_010)
ob_cylinder = bpy.data.objects.new('Cylinder', me_cylinder)
ob_cube_002 = bpy.data.objects.new('Cube.002', me_cube_013)

# ---- transforms, parenting, visibility, modifiers, constraints
ob_light.location = (4.076, 1.005, 5.904)
ob_light.rotation_euler = (0.6503, 0.05522, 1.866)
ob_light.lock_rotations_4d = False
ob_light.empty_display_type = 'ARROWS'
ob_light.color = (0.0, 0.0, 0.0, 0.0)
ob_light.lineart.crease_threshold = 0.0
ob_camera.location = (7.359, -6.926, 4.958)
ob_camera.rotation_euler = (1.109, 0.0, 0.8149)
ob_camera.lock_rotations_4d = False
ob_camera.empty_display_type = 'ARROWS'
ob_camera.color = (0.0, 0.0, 0.0, 0.0)
ob_camera.display_type = 'WIRE'
ob_camera.lineart.crease_threshold = 0.0
ob_cube_001.location = (0.0, -26.36, 0.0)
ob_cube_001.lock_rotations_4d = False
ob_cube_001.empty_display_type = 'ARROWS'
ob_cube_001.lineart.crease_threshold = 0.0
ob_cube_003.location = (0.0, 8.0, 0.0)
ob_cube_003.lock_rotations_4d = False
ob_cube_003.empty_display_type = 'ARROWS'
ob_cube_003.lineart.crease_threshold = 0.0
ob_cube_004.location = (0.0, 12.0, 0.0)
ob_cube_004.lock_rotations_4d = False
ob_cube_004.empty_display_type = 'ARROWS'
ob_cube_004.lineart.crease_threshold = 0.0
ob_cube_005.location = (0.0, 16.0, 0.0)
ob_cube_005.lock_rotations_4d = False
ob_cube_005.empty_display_type = 'ARROWS'
ob_cube_005.lineart.crease_threshold = 0.0
ob_cube_006.location = (0.0, 19.11, 0.0)
ob_cube_006.lock_rotations_4d = False
ob_cube_006.empty_display_type = 'ARROWS'
ob_cube_006.lineart.crease_threshold = 0.0
ob_cube_007.location = (0.0, 22.52, 0.0)
ob_cube_007.lock_rotations_4d = False
ob_cube_007.empty_display_type = 'ARROWS'
ob_cube_007.lineart.crease_threshold = 0.0
ob_cone.location = (0.0, -8.815, 0.0)
ob_cone.lineart.crease_threshold = 0.0
ob_icosphere.location = (0.0, -12.05, 0.0)
ob_icosphere.lineart.crease_threshold = 0.0
ob_cube_008.location = (0.0, -15.41, 0.0)
ob_cube_008.lock_rotations_4d = False
ob_cube_008.empty_display_type = 'ARROWS'
ob_cube_008.lineart.crease_threshold = 0.0
ob_cube_009.location = (0.0, -19.07, 0.0)
ob_cube_009.lock_rotations_4d = False
ob_cube_009.empty_display_type = 'ARROWS'
ob_cube_009.lineart.crease_threshold = 0.0
ob_cube_010.location = (0.0, -22.87, 0.0)
ob_cube_010.lock_rotations_4d = False
ob_cube_010.empty_display_type = 'ARROWS'
ob_cube_010.lineart.crease_threshold = 0.0
ob_cube_011.location = (0.0, -30.17, 0.0)
ob_cube_011.lock_rotations_4d = False
ob_cube_011.empty_display_type = 'ARROWS'
ob_cube_011.lineart.crease_threshold = 0.0
ob_cube.location = (0.0, -4.298, 0.0)
ob_cube.lineart.crease_threshold = 0.0
ob_cylinder.location = (0.0, 4.063, 0.0)
ob_cylinder.lineart.crease_threshold = 0.0
ob_cube_002.location = (0.0, 0.0, 0.0)
ob_cube_002.lineart.crease_threshold = 0.0

# ---- collection membership
col_collection.objects.link(ob_light)
col_collection.objects.link(ob_camera)
col_collection.objects.link(ob_cube_001)
col_collection.objects.link(ob_cube_003)
col_collection.objects.link(ob_cube_004)
col_collection.objects.link(ob_cube_005)
col_collection.objects.link(ob_cube_006)
col_collection.objects.link(ob_cube_007)
col_collection.objects.link(ob_cone)
col_collection.objects.link(ob_icosphere)
col_collection.objects.link(ob_cube_008)
col_collection.objects.link(ob_cube_009)
col_collection.objects.link(ob_cube_010)
col_collection.objects.link(ob_cube_011)
col_collection.objects.link(ob_cube)
col_collection.objects.link(ob_cylinder)
col_collection.objects.link(ob_cube_002)

# ---- scene / render settings (as saved in the file)
scene.camera = ob_camera
scene.frame_start = 1; scene.frame_end = 250; scene.frame_set(1)
scene.render.engine = 'BLENDER_EEVEE_NEXT'
scene.cycles.use_denoising = False
scene.cycles.samples = 128
scene.cycles.sampling_pattern = 'TABULATED_SOBOL'
scene.cycles.use_adaptive_sampling = False
scene.cycles.use_light_tree = False
scene.view_settings.view_transform = 'Filmic'
bpy.context.view_layer.update()
